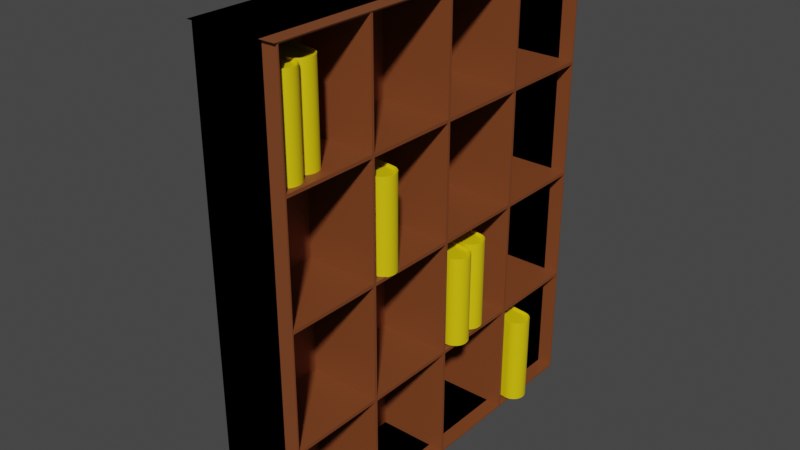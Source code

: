 # Source: shelf.blend  (saved by Blender 2.90.8; exported with 4.5.12 LTS)
import bpy
from mathutils import Matrix  # noqa: F401  (used for matrix-valued properties, if any)

bpy.ops.wm.read_factory_settings(use_empty=True)
scene = bpy.context.scene
scene.name = 'Scene'

# ---- collections
col_collection = bpy.data.collections.new('Collection'); scene.collection.children.link(col_collection)

# ---- materials (node trees are filled in below, after node groups)
mat_material_001 = bpy.data.materials.new('Material.001')
mat_material_001.use_transparent_shadow = False
mat_material_003 = bpy.data.materials.new('Material.003')
mat_material_003.use_transparent_shadow = False
mat_material_002 = bpy.data.materials.new('Material.002')
mat_material_002.use_transparent_shadow = False

# ---- material node trees
mat_material_001.use_nodes = True; mat_material_001.node_tree.nodes.clear()
_N = mat_material_001.node_tree.nodes; _L = mat_material_001.node_tree.links
n0 = _N.new('ShaderNodeBsdfPrincipled'); n0.name = 'Principled BSDF'; n0.location = (10, 300)
n0.distribution = 'GGX'
n0.subsurface_method = 'BURLEY'
n0.inputs[0].default_value = (0.2079, 0.05828, 0.01714, 1.0)
n0.inputs[3].default_value = 1.45
n0.inputs[27].default_value = (0.0, 0.0, 0.0, 1.0)
n0.inputs[28].default_value = 1.0
n1 = _N.new('ShaderNodeOutputMaterial'); n1.name = 'Material Output'; n1.location = (300, 300)
_L.new(n0.outputs[0], n1.inputs[0])
n1.is_active_output = True
mat_material_003.use_nodes = True; mat_material_003.node_tree.nodes.clear()
_N = mat_material_003.node_tree.nodes; _L = mat_material_003.node_tree.links
n0 = _N.new('ShaderNodeBsdfPrincipled'); n0.name = 'Principled BSDF'; n0.location = (10, 300)
n0.distribution = 'GGX'
n0.subsurface_method = 'BURLEY'
n0.inputs[0].default_value = (0.8, 0.5927, 0.0, 1.0)
n0.inputs[3].default_value = 1.45
n0.inputs[27].default_value = (0.0, 0.0, 0.0, 1.0)
n0.inputs[28].default_value = 1.0
n1 = _N.new('ShaderNodeOutputMaterial'); n1.name = 'Material Output'; n1.location = (300, 300)
_L.new(n0.outputs[0], n1.inputs[0])
n1.is_active_output = True
mat_material_002.use_nodes = True; mat_material_002.node_tree.nodes.clear()
_N = mat_material_002.node_tree.nodes; _L = mat_material_002.node_tree.links
n0 = _N.new('ShaderNodeBsdfPrincipled'); n0.name = 'Principled BSDF'; n0.location = (10, 300)
n0.distribution = 'GGX'
n0.subsurface_method = 'BURLEY'
n0.inputs[0].default_value = (0.788, 0.8, 0.7761, 1.0)
n0.inputs[3].default_value = 1.45
n0.inputs[27].default_value = (0.0, 0.0, 0.0, 1.0)
n0.inputs[28].default_value = 1.0
n1 = _N.new('ShaderNodeOutputMaterial'); n1.name = 'Material Output'; n1.location = (300, 300)
_L.new(n0.outputs[0], n1.inputs[0])
n1.is_active_output = True

# ---- world
world_world = bpy.data.worlds.new('World'); scene.world = world_world
world_world.use_nodes = True; world_world.node_tree.nodes.clear()
_N = world_world.node_tree.nodes; _L = world_world.node_tree.links
n0 = _N.new('ShaderNodeOutputWorld'); n0.name = 'World Output'; n0.location = (300, 300)
n1 = _N.new('ShaderNodeBackground'); n1.name = 'Background'; n1.location = (10, 300)
n1.inputs[0].default_value = (0.05088, 0.05088, 0.05088, 1.0)
_L.new(n1.outputs[0], n0.inputs[0])
n0.is_active_output = True
world_world.color = (0.05088, 0.05088, 0.05088)
world_world.use_sun_shadow = False
world_world.sun_shadow_jitter_overblur = 0.0

# ---- meshes
me_cube_001 = bpy.data.meshes.new('Cube.001')
me_cube_001.from_pydata([(10.52, -3.444e-11, -1.0), (10.52, -0.007297, -0.9927), (10.52, 0.9927, -0.007297), (10.52, 0.9927, 0.007297), (10.52, 1.0, -1.352e-18), (10.52, 0.9927, 0.9927), (10.66, 1.019, 1.0), (10.52, 1.0, 0.9927), (10.52, 1.0, -0.9927), (10.52, 0.9927, -1.0), (10.52, 0.9927, -0.9927), (10.66, -1.019, 1.0), (10.52, -0.9927, 0.9927), (10.52, -1.0, 0.9927), (10.52, -1.0, -0.9927), (10.52, -0.9927, -0.9927), (10.52, -0.9927, -1.0), (8.532, 1.0, 0.9927), (8.621, 1.019, 1.0), (8.525, 0.9927, 0.9927), (8.525, 0.9927, -0.9927), (8.532, 0.9927, -1.0), (8.532, 1.0, -0.9927), (8.621, -1.019, 1.0), (8.532, -1.0, 0.9927), (8.525, -0.9927, 0.9927), (8.532, -1.0, -0.9927), (8.532, -0.9927, -1.0), (8.525, -0.9927, -0.9927), (-0.9927, -0.9927, -1.0), (-0.9927, -1.0, -0.9927), (-1.0, -0.9927, -0.9927), (-0.9927, -1.0, 0.9927), (-1.158, -1.019, 1.0), (-1.0, -0.9927, 0.9927), (-0.9927, 0.9927, -1.0), (-1.0, 0.9927, -0.9927), (-0.9927, 1.0, -0.9927), (-1.158, 1.019, 1.0), (-0.9927, 1.0, 0.9927), (-1.0, 0.9927, 0.9927), (1.0, -0.9927, -0.9927), (0.9927, -1.0, -0.9927), (0.9927, -0.9927, -1.0), (1.0, -0.9927, 0.9927), (0.8808, -1.019, 1.0), (0.9927, -1.0, 0.9927), (0.9927, 0.9927, -1.0), (0.9927, 1.0, -0.9927), (1.0, 0.9927, -0.9927), (0.8808, 1.019, 1.0), (1.0, 0.9927, 0.9927), (0.9927, 1.0, 0.9927), (1.0, 0.9927, 0.007297), (1.0, 0.9927, -0.007297), (0.9927, 1.0, 0.0), (0.9927, 0.0, -1.0), (1.0, 0.007297, -0.9927), (1.0, -0.007297, -0.9927), (1.0, 0.007297, 0.9927), (0.8808, 0.0, 1.0), (1.0, -0.007297, 0.9927), (0.9927, -1.0, 0.0), (1.0, -0.9927, -0.007297), (1.0, -0.9927, 0.007297), (1.0, 0.007297, -0.007297), (1.0, 0.007297, 0.007297), (1.0, -0.007297, 0.007297), (1.0, -0.007297, -0.007297), (1.0, 0.9927, -0.5073), (0.9927, 1.0, -0.5), (1.0, 0.9927, -0.4927), (1.0, 0.5073, -0.9927), (1.0, 0.4927, -0.9927), (0.9927, 0.5, -1.0), (1.0, -0.5073, 0.9927), (1.0, -0.4927, 0.9927), (0.8808, -0.5133, 1.0), (1.0, -0.9927, -0.5073), (1.0, -0.9927, -0.4927), (0.9927, -1.0, -0.5), (1.0, 0.9927, 0.4927), (0.9927, 1.0, 0.5), (1.0, 0.9927, 0.5073), (1.0, -0.4927, -0.9927), (1.0, -0.5073, -0.9927), (0.9927, -0.5, -1.0), (1.0, 0.4927, 0.9927), (1.0, 0.5073, 0.9927), (0.8808, 0.5133, 1.0), (1.0, -0.9927, 0.4927), (1.0, -0.9927, 0.5073), (0.9927, -1.0, 0.5), (1.0, -0.5073, 0.007297), (1.0, -0.5073, -0.007297), (1.0, -0.4927, -0.007297), (1.0, -0.4927, 0.007297), (1.0, 0.4927, -0.007297), (1.0, 0.5073, -0.007297), (1.0, 0.5073, 0.007297), (1.0, 0.4927, 0.007297), (1.0, -0.007297, -0.5073), (1.0, 0.007297, -0.5073), (1.0, 0.007297, -0.4927), (1.0, -0.007297, -0.4927), (1.0, -0.007297, 0.4927), (1.0, 0.007297, 0.4927), (1.0, 0.007297, 0.5073), (1.0, -0.007297, 0.5073), (1.0, 0.4927, 0.5073), (1.0, 0.4927, 0.4927), (1.0, 0.5073, 0.4927), (1.0, 0.5073, 0.5073), (1.0, 0.4927, -0.4927), (1.0, 0.4927, -0.5073), (1.0, 0.5073, -0.5073), (1.0, 0.5073, -0.4927), (1.0, -0.5073, -0.4927), (1.0, -0.5073, -0.5073), (1.0, -0.4927, -0.5073), (1.0, -0.4927, -0.4927), (1.0, -0.5073, 0.5073), (1.0, -0.5073, 0.4927), (1.0, -0.4927, 0.4927), (1.0, -0.4927, 0.5073), (10.52, 0.007297, -0.9927), (10.52, -0.007297, 0.9927), (10.52, 0.007297, 0.9927), (10.66, -3.536e-11, 1.0), (10.52, -0.9927, 0.007297), (10.52, -1.0, -1.352e-18), (10.52, -0.9927, -0.007297), (10.52, -0.007297, -0.007297), (10.52, 0.007297, -0.007297), (10.52, 0.007297, 0.007297), (10.52, -0.007297, 0.007297), (10.52, 0.9927, -0.4927), (10.52, 0.9927, -0.5073), (10.52, 1.0, -0.5), (10.52, 0.5, -1.0), (10.52, 0.5073, -0.9927), (10.52, 0.4927, -0.9927), (10.66, -0.5133, 1.0), (10.52, -0.5073, 0.9927), (10.52, -0.4927, 0.9927), (10.52, -1.0, -0.5), (10.52, -0.9927, -0.5073), (10.52, -0.9927, -0.4927), (10.52, 0.9927, 0.5073), (10.52, 0.9927, 0.4927), (10.52, 1.0, 0.5), (10.52, -0.5, -1.0), (10.52, -0.4927, -0.9927), (10.52, -0.5073, -0.9927), (10.66, 0.5133, 1.0), (10.52, 0.4927, 0.9927), (10.52, 0.5073, 0.9927), (10.52, -1.0, 0.5), (10.52, -0.9927, 0.4927), (10.52, -0.9927, 0.5073), (10.52, -0.4927, 0.007297), (10.52, -0.5073, 0.007297), (10.52, -0.5073, -0.007297), (10.52, -0.4927, -0.007297), (10.52, 0.4927, 0.007297), (10.52, 0.4927, -0.007297), (10.52, 0.5073, -0.007297), (10.52, 0.5073, 0.007297), (10.52, -0.007297, -0.4927), (10.52, -0.007297, -0.5073), (10.52, 0.007297, -0.5073), (10.52, 0.007297, -0.4927), (10.52, -0.007297, 0.5073), (10.52, -0.007297, 0.4927), (10.52, 0.007297, 0.4927), (10.52, 0.007297, 0.5073), (10.52, 0.5073, 0.5073), (10.52, 0.4927, 0.5073), (10.52, 0.4927, 0.4927), (10.52, 0.5073, 0.4927), (10.52, 0.5073, -0.4927), (10.52, 0.4927, -0.4927), (10.52, 0.4927, -0.5073), (10.52, 0.5073, -0.5073), (10.52, -0.4927, -0.4927), (10.52, -0.5073, -0.4927), (10.52, -0.5073, -0.5073), (10.52, -0.4927, -0.5073), (10.52, -0.4927, 0.5073), (10.52, -0.5073, 0.5073), (10.52, -0.5073, 0.4927), (10.52, -0.4927, 0.4927)], [], [(42, 80, 62, 92, 46, 32, 30), (85, 118, 78, 41), (49, 69, 115, 72), (50, 38, 33, 45, 77, 60, 89), (31, 34, 40, 36), (37, 39, 52, 82, 55, 70, 48), (100, 110, 106, 66), (27, 26, 28), (108, 61, 76, 124), (67, 105, 123, 96), (71, 54, 98, 116), (53, 81, 111, 99), (109, 87, 59, 107), (83, 51, 88, 112), (58, 101, 119, 84), (121, 75, 44, 91), (73, 114, 102, 57), (113, 97, 65, 103), (117, 94, 63, 79), (104, 68, 95, 120), (93, 122, 90, 64), (66, 106, 174, 134), (106, 110, 178, 174), (123, 105, 173, 191), (69, 49, 10, 137), (105, 67, 135, 173), (109, 107, 175, 177), (108, 124, 188, 172), (52, 39, 17, 7), (57, 102, 170, 125), (107, 59, 127, 175), (90, 122, 190, 158), (38, 50, 6, 18), (101, 58, 1, 169), (61, 108, 172, 126), (121, 91, 159, 189), (37, 48, 8, 22), (65, 97, 165, 133), (103, 65, 133, 171), (120, 95, 163, 184), (47, 35, 21, 9), (100, 66, 134, 164), (68, 104, 168, 132), (94, 117, 185, 162), (36, 40, 19, 20), (63, 94, 162, 131), (98, 54, 2, 166), (84, 119, 187, 152), (39, 37, 22, 17), (93, 64, 129, 161), (53, 99, 167, 3), (118, 85, 153, 186), (40, 34, 25, 19), (64, 90, 158, 129), (95, 68, 132, 163), (119, 101, 169, 187), (33, 38, 18, 23), (92, 62, 130, 157), (67, 96, 160, 135), (104, 120, 184, 168), (34, 31, 28, 25), (59, 87, 155, 127), (91, 44, 12, 159), (78, 118, 186, 146), (30, 32, 24, 26), (89, 60, 128, 154), (46, 92, 157, 13), (117, 79, 147, 185), (31, 36, 20, 28), (58, 84, 152, 1), (88, 51, 5, 156), (116, 98, 166, 180), (35, 29, 27, 21), (86, 56, 0, 151), (50, 89, 154, 6), (97, 113, 181, 165), (55, 82, 150, 4), (85, 41, 15, 153), (72, 115, 183, 140), (81, 53, 3, 149), (43, 86, 151, 16), (114, 73, 141, 182), (32, 46, 13, 24), (82, 52, 7, 150), (115, 69, 137, 183), (45, 33, 23, 11), (51, 83, 148, 5), (71, 116, 180, 136), (42, 30, 26, 14), (79, 63, 131, 147), (102, 114, 182, 170), (29, 43, 16, 27), (62, 80, 145, 130), (113, 103, 171, 181), (41, 78, 146, 15), (76, 61, 126, 144), (112, 88, 156, 176), (80, 42, 14, 145), (35, 47, 74, 56, 86, 43, 29), (24, 23, 25), (21, 20, 22), (18, 17, 19), (15, 14, 16), (12, 11, 13), (9, 8, 10), (6, 5, 7), (3, 2, 4), (0, 125, 1), (127, 128, 126), (130, 131, 129), (133, 134, 135, 132), (137, 138, 136), (140, 141, 139), (143, 144, 142), (146, 147, 145), (149, 150, 148), (152, 153, 151), (155, 156, 154), (158, 159, 157), (161, 162, 163, 160), (165, 166, 167, 164), (169, 170, 171, 168), (173, 174, 175, 172), (177, 178, 179, 176), (181, 182, 183, 180), (185, 186, 187, 184), (189, 190, 191, 188), (21, 27, 28, 20), (26, 24, 25, 28), (23, 18, 19, 25), (17, 22, 20, 19), (9, 21, 22, 8), (18, 6, 7, 17), (137, 10, 8, 138), (139, 9, 10, 140), (142, 11, 12, 143), (145, 14, 15, 146), (27, 16, 14, 26), (11, 23, 24, 13), (149, 3, 4, 150), (151, 0, 1, 152), (154, 128, 127, 155), (157, 130, 129, 158), (161, 129, 131, 162), (164, 134, 133, 165), (169, 1, 125, 170), (173, 135, 134, 174), (2, 136, 138, 4), (0, 139, 141, 125), (128, 142, 144, 126), (130, 145, 147, 131), (5, 148, 150, 7), (16, 151, 153, 15), (6, 154, 156, 5), (13, 157, 159, 12), (135, 160, 163, 132), (3, 167, 166, 2), (132, 168, 171, 133), (126, 172, 175, 127), (177, 175, 174, 178), (148, 176, 179, 149), (178, 164, 167, 179), (155, 177, 176, 156), (181, 171, 170, 182), (136, 180, 183, 137), (182, 141, 140, 183), (165, 181, 180, 166), (185, 147, 146, 186), (168, 184, 187, 169), (186, 153, 152, 187), (162, 185, 184, 163), (189, 159, 158, 190), (172, 188, 191, 173), (190, 161, 160, 191), (143, 189, 188, 144), (48, 70, 138, 8), (122, 93, 161, 190), (83, 112, 176, 148), (54, 71, 136, 2), (74, 47, 9, 139), (96, 123, 191, 160), (111, 81, 149, 179), (70, 55, 4, 138), (49, 72, 140, 10), (75, 121, 189, 143), (110, 100, 164, 178), (56, 74, 139, 0), (77, 45, 11, 142), (124, 76, 144, 188), (99, 111, 179, 167), (73, 57, 125, 141), (44, 75, 143, 12), (87, 109, 177, 155), (60, 77, 142, 128)])
_uv = me_cube_001.uv_layers.new(name='UVMap')
_uv.uv.foreach_set('vector', [0.3759, 0.7509, 0.4375, 0.7509, 0.5, 0.7509, 0.5625, 0.7509, 0.6241, 0.7509, 0.6241, 0.9991, 0.3759, 0.9991, 0.3759, 0.6884, 0.4366, 0.6884, 0.4366, 0.7491, 0.3759, 0.7491, 0.3759, 0.5009, 0.4366, 0.5009, 0.4366, 0.5616, 0.3759, 0.5616, 0.6259, 0.5009, 0.8741, 0.5009, 0.8741, 0.7491, 0.6259, 0.7491, 0.6259, 0.6875, 0.6259, 0.625, 0.6259, 0.5625, 0.3759, 0.0009122, 0.6241, 0.0009122, 0.6241, 0.2491, 0.3759, 0.2491, 0.3759, 0.2509, 0.6241, 0.2509, 0.6241, 0.4991, 0.5625, 0.4991, 0.5, 0.4991, 0.4375, 0.4991, 0.3759, 0.4991, 0.5009, 0.5634, 0.5616, 0.5634, 0.5616, 0.6241, 0.5009, 0.6241, 0.1259, 0.7491, 0.1259, 0.75, 0.125, 0.7491, 0.5634, 0.6259, 0.6241, 0.6259, 0.6241, 0.6866, 0.5634, 0.6866, 0.5009, 0.6259, 0.5616, 0.6259, 0.5616, 0.6866, 0.5009, 0.6866, 0.4384, 0.5009, 0.4991, 0.5009, 0.4991, 0.5616, 0.4384, 0.5616, 0.5009, 0.5009, 0.5616, 0.5009, 0.5616, 0.5616, 0.5009, 0.5616, 0.5634, 0.5634, 0.6241, 0.5634, 0.6241, 0.6241, 0.5634, 0.6241, 0.5634, 0.5009, 0.6241, 0.5009, 0.6241, 0.5616, 0.5634, 0.5616, 0.3759, 0.6259, 0.4366, 0.6259, 0.4366, 0.6866, 0.3759, 0.6866, 0.5634, 0.6884, 0.6241, 0.6884, 0.6241, 0.7491, 0.5634, 0.7491, 0.3759, 0.5634, 0.4366, 0.5634, 0.4366, 0.6241, 0.3759, 0.6241, 0.4384, 0.5634, 0.4991, 0.5634, 0.4991, 0.6241, 0.4384, 0.6241, 0.4384, 0.6884, 0.4991, 0.6884, 0.4991, 0.7491, 0.4384, 0.7491, 0.4384, 0.6259, 0.4991, 0.6259, 0.4991, 0.6866, 0.4384, 0.6866, 0.5009, 0.6884, 0.5616, 0.6884, 0.5616, 0.7491, 0.5009, 0.7491, 0.5009, 0.6241, 0.5616, 0.6241, 0.5616, 0.6241, 0.5009, 0.6241, 0.5616, 0.6241, 0.5616, 0.5634, 0.5616, 0.5634, 0.5616, 0.6241, 0.5616, 0.6866, 0.5616, 0.6259, 0.5616, 0.6259, 0.5616, 0.6866, 0.4366, 0.5009, 0.3759, 0.5009, 0.3759, 0.5009, 0.4366, 0.5009, 0.5616, 0.6259, 0.5009, 0.6259, 0.5009, 0.6259, 0.5616, 0.6259, 0.5634, 0.5634, 0.5634, 0.6241, 0.5634, 0.6241, 0.5634, 0.5634, 0.5634, 0.6259, 0.5634, 0.6866, 0.5634, 0.6866, 0.5634, 0.6259, 0.6241, 0.4991, 0.6241, 0.2509, 0.6241, 0.2509, 0.6241, 0.4991, 0.3759, 0.6241, 0.4366, 0.6241, 0.4366, 0.6241, 0.3759, 0.6241, 0.5634, 0.6241, 0.6241, 0.6241, 0.6241, 0.6241, 0.5634, 0.6241, 0.5616, 0.7491, 0.5616, 0.6884, 0.5616, 0.6884, 0.5616, 0.7491, 0.8741, 0.5009, 0.6259, 0.5009, 0.6259, 0.5009, 0.8741, 0.5009, 0.4366, 0.6259, 0.3759, 0.6259, 0.3759, 0.6259, 0.4366, 0.6259, 0.6241, 0.6259, 0.5634, 0.6259, 0.5634, 0.6259, 0.6241, 0.6259, 0.5634, 0.6884, 0.5634, 0.7491, 0.5634, 0.7491, 0.5634, 0.6884, 0.3759, 0.2509, 0.3759, 0.4991, 0.3759, 0.4991, 0.3759, 0.2509, 0.4991, 0.6241, 0.4991, 0.5634, 0.4991, 0.5634, 0.4991, 0.6241, 0.4384, 0.6241, 0.4991, 0.6241, 0.4991, 0.6241, 0.4384, 0.6241, 0.4384, 0.6866, 0.4991, 0.6866, 0.4991, 0.6866, 0.4384, 0.6866, 0.3741, 0.5009, 0.1259, 0.5009, 0.1259, 0.5009, 0.3741, 0.5009, 0.5009, 0.5634, 0.5009, 0.6241, 0.5009, 0.6241, 0.5009, 0.5634, 0.4991, 0.6259, 0.4384, 0.6259, 0.4384, 0.6259, 0.4991, 0.6259, 0.4991, 0.6884, 0.4384, 0.6884, 0.4384, 0.6884, 0.4991, 0.6884, 0.3759, 0.2491, 0.6241, 0.2491, 0.6241, 0.2491, 0.3759, 0.2491, 0.4991, 0.7491, 0.4991, 0.6884, 0.4991, 0.6884, 0.4991, 0.7491, 0.4991, 0.5616, 0.4991, 0.5009, 0.4991, 0.5009, 0.4991, 0.5616, 0.3759, 0.6866, 0.4366, 0.6866, 0.4366, 0.6866, 0.3759, 0.6866, 0.6241, 0.2509, 0.3759, 0.2509, 0.3759, 0.2509, 0.6241, 0.2509, 0.5009, 0.6884, 0.5009, 0.7491, 0.5009, 0.7491, 0.5009, 0.6884, 0.5009, 0.5009, 0.5009, 0.5616, 0.5009, 0.5616, 0.5009, 0.5009, 0.4366, 0.6884, 0.3759, 0.6884, 0.3759, 0.6884, 0.4366, 0.6884, 0.6241, 0.2491, 0.6241, 0.0009122, 0.6241, 0.0009122, 0.6241, 0.2491, 0.5009, 0.7491, 0.5616, 0.7491, 0.5616, 0.7491, 0.5009, 0.7491, 0.4991, 0.6866, 0.4991, 0.6259, 0.4991, 0.6259, 0.4991, 0.6866, 0.4366, 0.6866, 0.4366, 0.6259, 0.4366, 0.6259, 0.4366, 0.6866, 0.8741, 0.7491, 0.8741, 0.5009, 0.8741, 0.5009, 0.8741, 0.7491, 0.5625, 0.7509, 0.5, 0.7509, 0.5, 0.7509, 0.5625, 0.7509, 0.5009, 0.6259, 0.5009, 0.6866, 0.5009, 0.6866, 0.5009, 0.6259, 0.4384, 0.6259, 0.4384, 0.6866, 0.4384, 0.6866, 0.4384, 0.6259, 0.6241, 0.0009122, 0.3759, 0.0009122, 0.3759, 0.0009122, 0.6241, 0.0009122, 0.6241, 0.6241, 0.6241, 0.5634, 0.6241, 0.5634, 0.6241, 0.6241, 0.5634, 0.7491, 0.6241, 0.7491, 0.6241, 0.7491, 0.5634, 0.7491, 0.4366, 0.7491, 0.4366, 0.6884, 0.4366, 0.6884, 0.4366, 0.7491, 0.3759, 0.9991, 0.6241, 0.9991, 0.6241, 0.9991, 0.3759, 0.9991, 0.6259, 0.5625, 0.6259, 0.625, 0.6259, 0.625, 0.6259, 0.5625, 0.6241, 0.7509, 0.5625, 0.7509, 0.5625, 0.7509, 0.6241, 0.7509, 0.4384, 0.6884, 0.4384, 0.7491, 0.4384, 0.7491, 0.4384, 0.6884, 0.3759, 0.0009122, 0.3759, 0.2491, 0.3759, 0.2491, 0.3759, 0.0009122, 0.3759, 0.6259, 0.3759, 0.6866, 0.3759, 0.6866, 0.3759, 0.6259, 0.6241, 0.5616, 0.6241, 0.5009, 0.6241, 0.5009, 0.6241, 0.5616, 0.4384, 0.5616, 0.4991, 0.5616, 0.4991, 0.5616, 0.4384, 0.5616, 0.1259, 0.5009, 0.1259, 0.7491, 0.1259, 0.7491, 0.1259, 0.5009, 0.3741, 0.6875, 0.3741, 0.625, 0.3741, 0.625, 0.3741, 0.6875, 0.6259, 0.5009, 0.6259, 0.5625, 0.6259, 0.5625, 0.6259, 0.5009, 0.4991, 0.5634, 0.4384, 0.5634, 0.4384, 0.5634, 0.4991, 0.5634, 0.5, 0.4991, 0.5625, 0.4991, 0.5625, 0.4991, 0.5, 0.4991, 0.3759, 0.6884, 0.3759, 0.7491, 0.3759, 0.7491, 0.3759, 0.6884, 0.3759, 0.5616, 0.4366, 0.5616, 0.4366, 0.5616, 0.3759, 0.5616, 0.5616, 0.5009, 0.5009, 0.5009, 0.5009, 0.5009, 0.5616, 0.5009, 0.3741, 0.7491, 0.3741, 0.6875, 0.3741, 0.6875, 0.3741, 0.7491, 0.4366, 0.5634, 0.3759, 0.5634, 0.3759, 0.5634, 0.4366, 0.5634, 0.6241, 0.9991, 0.6241, 0.7509, 0.6241, 0.7509, 0.6241, 0.9991, 0.5625, 0.4991, 0.6241, 0.4991, 0.6241, 0.4991, 0.5625, 0.4991, 0.4366, 0.5616, 0.4366, 0.5009, 0.4366, 0.5009, 0.4366, 0.5616, 0.6259, 0.7491, 0.8741, 0.7491, 0.8741, 0.7491, 0.6259, 0.7491, 0.6241, 0.5009, 0.5634, 0.5009, 0.5634, 0.5009, 0.6241, 0.5009, 0.4384, 0.5009, 0.4384, 0.5616, 0.4384, 0.5616, 0.4384, 0.5009, 0.3759, 0.7509, 0.3759, 0.9991, 0.3759, 0.9991, 0.3759, 0.7509, 0.4384, 0.7491, 0.4991, 0.7491, 0.4991, 0.7491, 0.4384, 0.7491, 0.4366, 0.6241, 0.4366, 0.5634, 0.4366, 0.5634, 0.4366, 0.6241, 0.1259, 0.7491, 0.3741, 0.7491, 0.3741, 0.7491, 0.1259, 0.7491, 0.5, 0.7509, 0.4375, 0.7509, 0.4375, 0.7509, 0.5, 0.7509, 0.4384, 0.5634, 0.4384, 0.6241, 0.4384, 0.6241, 0.4384, 0.5634, 0.3759, 0.7491, 0.4366, 0.7491, 0.4366, 0.7491, 0.3759, 0.7491, 0.6241, 0.6866, 0.6241, 0.6259, 0.6241, 0.6259, 0.6241, 0.6866, 0.5634, 0.5616, 0.6241, 0.5616, 0.6241, 0.5616, 0.5634, 0.5616, 0.4375, 0.7509, 0.3759, 0.7509, 0.3759, 0.7509, 0.4375, 0.7509, 0.1259, 0.5009, 0.3741, 0.5009, 0.3741, 0.5625, 0.3741, 0.625, 0.3741, 0.6875, 0.3741, 0.7491, 0.1259, 0.7491, 0.6241, 0.9991, 0.625, 0.9991, 0.6241, 1.0, 0.1259, 0.5009, 0.125, 0.5009, 0.1259, 0.5, 0.625, 0.2509, 0.625, 0.2509, 0.6241, 0.25, 0.3759, 0.7491, 0.3759, 0.75, 0.375, 0.7491, 0.6241, 0.7491, 0.625, 0.7491, 0.6241, 0.75, 0.3741, 0.5009, 0.3741, 0.5, 0.375, 0.5009, 0.625, 0.5009, 0.625, 0.5009, 0.6241, 0.5, 0.5009, 0.5009, 0.4991, 0.5009, 0.5, 0.4991, 0.3741, 0.625, 0.3759, 0.6241, 0.3759, 0.6259, 0.6241, 0.6241, 0.6259, 0.625, 0.6241, 0.6259, 0.5, 0.7509, 0.4991, 0.7491, 0.5009, 0.7491, 0.4991, 0.6241, 0.5009, 0.6241, 0.5009, 0.6259, 0.4991, 0.6259, 0.4366, 0.5009, 0.4375, 0.4991, 0.4384, 0.5009, 0.3759, 0.5616, 0.3759, 0.5634, 0.3741, 0.5625, 0.6241, 0.6884, 0.6241, 0.6866, 0.6259, 0.6875, 0.4366, 0.7491, 0.4384, 0.7491, 0.4375, 0.7509, 0.5616, 0.5009, 0.5625, 0.4991, 0.5634, 0.5009, 0.3759, 0.6866, 0.3759, 0.6884, 0.3741, 0.6875, 0.6241, 0.5634, 0.6241, 0.5616, 0.6259, 0.5625, 0.5616, 0.7491, 0.5634, 0.7491, 0.5625, 0.7509, 0.5009, 0.6884, 0.4991, 0.6884, 0.4991, 0.6866, 0.5009, 0.6866, 0.4991, 0.5634, 0.4991, 0.5616, 0.5009, 0.5616, 0.5009, 0.5634, 0.4366, 0.6259, 0.4366, 0.6241, 0.4384, 0.6241, 0.4384, 0.6259, 0.5616, 0.6259, 0.5616, 0.6241, 0.5634, 0.6241, 0.5634, 0.6259, 0.5634, 0.5634, 0.5616, 0.5634, 0.5616, 0.5616, 0.5634, 0.5616, 0.4384, 0.5634, 0.4366, 0.5634, 0.4366, 0.5616, 0.4384, 0.5616, 0.4384, 0.6884, 0.4366, 0.6884, 0.4366, 0.6866, 0.4384, 0.6866, 0.5634, 0.6884, 0.5616, 0.6884, 0.5616, 0.6866, 0.5634, 0.6866, 0.1259, 0.5009, 0.1259, 0.7491, 0.125, 0.7491, 0.125, 0.5009, 0.3759, 0.0, 0.6241, 0.0, 0.6241, 0.0009122, 0.3759, 0.0009122, 0.625, 0.0009122, 0.625, 0.2491, 0.6241, 0.2491, 0.6241, 0.0009122, 0.6241, 0.2509, 0.3759, 0.2509, 0.3759, 0.2491, 0.6241, 0.2491, 0.3741, 0.5009, 0.1259, 0.5009, 0.1259, 0.5, 0.3741, 0.5, 0.625, 0.2509, 0.625, 0.4991, 0.6241, 0.4991, 0.6241, 0.2509, 0.4366, 0.5009, 0.3759, 0.5009, 0.3759, 0.4991, 0.4375, 0.4991, 0.3741, 0.5625, 0.3741, 0.5009, 0.3759, 0.5009, 0.3759, 0.5616, 0.6259, 0.6875, 0.6259, 0.7491, 0.6241, 0.7491, 0.6241, 0.6884, 0.4375, 0.7509, 0.3759, 0.7509, 0.3759, 0.7491, 0.4366, 0.7491, 0.1259, 0.7491, 0.3741, 0.7491, 0.3741, 0.75, 0.1259, 0.75, 0.625, 0.7509, 0.625, 0.9991, 0.6241, 0.9991, 0.6241, 0.7509, 0.5616, 0.5009, 0.5009, 0.5009, 0.5, 0.4991, 0.5625, 0.4991, 0.3741, 0.6875, 0.3741, 0.625, 0.3759, 0.6259, 0.3759, 0.6866, 0.6259, 0.5625, 0.6259, 0.625, 0.6241, 0.6241, 0.6241, 0.5634, 0.5625, 0.7509, 0.5, 0.7509, 0.5009, 0.7491, 0.5616, 0.7491, 0.5009, 0.6884, 0.5009, 0.7491, 0.4991, 0.7491, 0.4991, 0.6884, 0.5009, 0.5634, 0.5009, 0.6241, 0.4991, 0.6241, 0.4991, 0.5634, 0.4366, 0.6259, 0.3759, 0.6259, 0.3759, 0.6241, 0.4366, 0.6241, 0.5616, 0.6259, 0.5009, 0.6259, 0.5009, 0.6241, 0.5616, 0.6241, 0.4991, 0.5009, 0.4384, 0.5009, 0.4375, 0.4991, 0.5, 0.4991, 0.3741, 0.625, 0.3741, 0.5625, 0.3759, 0.5634, 0.3759, 0.6241, 0.6259, 0.625, 0.6259, 0.6875, 0.6241, 0.6866, 0.6241, 0.6259, 0.5, 0.7509, 0.4375, 0.7509, 0.4384, 0.7491, 0.4991, 0.7491, 0.6241, 0.5009, 0.5634, 0.5009, 0.5625, 0.4991, 0.6241, 0.4991, 0.3741, 0.7491, 0.3741, 0.6875, 0.3759, 0.6884, 0.3759, 0.7491, 0.6259, 0.5009, 0.6259, 0.5625, 0.6241, 0.5616, 0.6241, 0.5009, 0.6241, 0.7509, 0.5625, 0.7509, 0.5634, 0.7491, 0.6241, 0.7491, 0.5009, 0.6259, 0.5009, 0.6866, 0.4991, 0.6866, 0.4991, 0.6259, 0.5009, 0.5009, 0.5009, 0.5616, 0.4991, 0.5616, 0.4991, 0.5009, 0.4991, 0.6259, 0.4384, 0.6259, 0.4384, 0.6241, 0.4991, 0.6241, 0.6241, 0.6259, 0.5634, 0.6259, 0.5634, 0.6241, 0.6241, 0.6241, 0.5634, 0.5634, 0.5634, 0.6241, 0.5616, 0.6241, 0.5616, 0.5634, 0.5634, 0.5009, 0.5634, 0.5616, 0.5616, 0.5616, 0.5616, 0.5009, 0.5616, 0.5634, 0.5009, 0.5634, 0.5009, 0.5616, 0.5616, 0.5616, 0.6241, 0.5634, 0.5634, 0.5634, 0.5634, 0.5616, 0.6241, 0.5616, 0.4384, 0.5634, 0.4384, 0.6241, 0.4366, 0.6241, 0.4366, 0.5634, 0.4384, 0.5009, 0.4384, 0.5616, 0.4366, 0.5616, 0.4366, 0.5009, 0.4366, 0.5634, 0.3759, 0.5634, 0.3759, 0.5616, 0.4366, 0.5616, 0.4991, 0.5634, 0.4384, 0.5634, 0.4384, 0.5616, 0.4991, 0.5616, 0.4384, 0.6884, 0.4384, 0.7491, 0.4366, 0.7491, 0.4366, 0.6884, 0.4384, 0.6259, 0.4384, 0.6866, 0.4366, 0.6866, 0.4366, 0.6259, 0.4366, 0.6884, 0.3759, 0.6884, 0.3759, 0.6866, 0.4366, 0.6866, 0.4991, 0.6884, 0.4384, 0.6884, 0.4384, 0.6866, 0.4991, 0.6866, 0.5634, 0.6884, 0.5634, 0.7491, 0.5616, 0.7491, 0.5616, 0.6884, 0.5634, 0.6259, 0.5634, 0.6866, 0.5616, 0.6866, 0.5616, 0.6259, 0.5616, 0.6884, 0.5009, 0.6884, 0.5009, 0.6866, 0.5616, 0.6866, 0.6241, 0.6884, 0.5634, 0.6884, 0.5634, 0.6866, 0.6241, 0.6866, 0.3759, 0.4991, 0.4375, 0.4991, 0.4375, 0.4991, 0.3759, 0.4991, 0.5616, 0.6884, 0.5009, 0.6884, 0.5009, 0.6884, 0.5616, 0.6884, 0.5634, 0.5009, 0.5634, 0.5616, 0.5634, 0.5616, 0.5634, 0.5009, 0.4991, 0.5009, 0.4384, 0.5009, 0.4384, 0.5009, 0.4991, 0.5009, 0.3741, 0.5625, 0.3741, 0.5009, 0.3741, 0.5009, 0.3741, 0.5625, 0.5009, 0.6866, 0.5616, 0.6866, 0.5616, 0.6866, 0.5009, 0.6866, 0.5616, 0.5616, 0.5616, 0.5009, 0.5616, 0.5009, 0.5616, 0.5616, 0.4375, 0.4991, 0.5, 0.4991, 0.5, 0.4991, 0.4375, 0.4991, 0.3759, 0.5009, 0.3759, 0.5616, 0.3759, 0.5616, 0.3759, 0.5009, 0.6241, 0.6884, 0.5634, 0.6884, 0.5634, 0.6884, 0.6241, 0.6884, 0.5616, 0.5634, 0.5009, 0.5634, 0.5009, 0.5634, 0.5616, 0.5634, 0.3741, 0.625, 0.3741, 0.5625, 0.3741, 0.5625, 0.3741, 0.625, 0.6259, 0.6875, 0.6259, 0.7491, 0.6259, 0.7491, 0.6259, 0.6875, 0.5634, 0.6866, 0.6241, 0.6866, 0.6241, 0.6866, 0.5634, 0.6866, 0.5009, 0.5616, 0.5616, 0.5616, 0.5616, 0.5616, 0.5009, 0.5616, 0.3759, 0.5634, 0.3759, 0.6241, 0.3759, 0.6241, 0.3759, 0.5634, 0.6241, 0.7491, 0.6241, 0.6884, 0.6241, 0.6884, 0.6241, 0.7491, 0.6241, 0.5634, 0.5634, 0.5634, 0.5634, 0.5634, 0.6241, 0.5634, 0.6259, 0.625, 0.6259, 0.6875, 0.6259, 0.6875, 0.6259, 0.625])
me_cube_001.materials.append(mat_material_001)
me_cube_001.use_remesh_fix_poles = True
me_cube_001.use_remesh_preserve_attributes = False
me_cube_001.use_mirror_vertex_groups = False
me_cube_001.update()
me_cylinder = bpy.data.meshes.new('Cylinder')
me_cylinder.from_pydata([(0.003848, 0.5503, -2.093), (0.003848, 0.5503, 2.093), (3.082, 0.5503, 2.093), (3.082, 0.5503, -2.093), (0.003848, -0.5503, -2.093), (0.003848, -0.5503, 2.093), (-0.1073, -0.5393, -2.093), (-0.1073, -0.5393, 2.093), (-0.2104, -0.508, -2.093), (-0.2104, -0.508, 2.093), (-0.3055, -0.4572, -2.093), (-0.3055, -0.4572, 2.093), (-0.3888, -0.3888, -2.093), (-0.3888, -0.3888, 2.093), (-0.4572, -0.3055, -2.093), (-0.4572, -0.3055, 2.093), (-0.508, -0.2104, -2.093), (-0.508, -0.2104, 2.093), (-0.5393, -0.1073, -2.093), (-0.5393, -0.1073, 2.093), (-0.5499, 5.804e-07, -2.093), (-0.5499, 7.197e-07, 2.093), (-0.5393, 0.1073, -2.093), (-0.5393, 0.1073, 2.093), (-0.508, 0.2104, -2.093), (-0.508, 0.2104, 2.093), (-0.4572, 0.3055, -2.093), (-0.4572, 0.3055, 2.093), (-0.3888, 0.3888, -2.093), (-0.3888, 0.3888, 2.093), (-0.3055, 0.4572, -2.093), (-0.3055, 0.4572, 2.093), (-0.2104, 0.508, -2.093), (-0.2104, 0.508, 2.093), (-0.1073, 0.5393, -2.093), (-0.1073, 0.5393, 2.093), (3.082, -0.5503, -2.093), (3.082, -0.5503, 2.093), (-1.849e-07, -0.6286, -2.229), (3.218, -0.6286, -2.229), (3.218, -0.6286, 2.229), (3.218, 0.6286, -2.229), (3.218, 0.6286, 2.229), (-0.1226, -0.6165, -2.229), (-0.1226, -0.6165, 2.229), (-1.849e-07, -0.6286, 2.229), (-0.2406, -0.5807, -2.229), (-0.2406, -0.5807, 2.229), (-0.3492, -0.5227, -2.229), (-0.3492, -0.5227, 2.229), (-0.4445, -0.4445, -2.229), (-0.4445, -0.4445, 2.229), (-0.5227, -0.3492, -2.229), (-0.5227, -0.3492, 2.229), (-0.5807, -0.2405, -2.229), (-0.5807, -0.2405, 2.229), (-0.6165, -0.1226, -2.229), (-0.6165, -0.1226, 2.229), (-0.6286, 6.567e-07, -2.229), (-0.6286, 7.966e-07, 2.229), (-0.6165, 0.1226, -2.229), (-0.6165, 0.1226, 2.229), (-0.5807, 0.2406, -2.229), (-0.5807, 0.2406, 2.229), (-0.5227, 0.3492, -2.229), (-0.5227, 0.3492, 2.229), (-0.4445, 0.4445, -2.229), (-0.4445, 0.4445, 2.229), (-0.3492, 0.5227, -2.229), (-0.3492, 0.5227, 2.229), (-0.2405, 0.5807, -2.229), (-0.2405, 0.5807, 2.229), (-0.1226, 0.6165, -2.229), (-0.1226, 0.6165, 2.229), (1.989e-08, 0.6286, -2.229), (1.989e-08, 0.6286, 2.229), (3.072, 0.6286, -1.065), (3.072, 0.6286, -0.5604), (0.06047, 0.6286, -1.065), (0.06047, 0.6286, -0.5604), (3.072, 0.6286, -0.473), (3.072, 0.6286, -0.2328), (0.06047, 0.6286, -0.473), (0.06047, 0.6286, -0.2328), (0.06047, 0.6821, -1.065), (0.06047, 0.6821, -0.5604), (3.072, 0.6821, -1.065), (3.072, 0.6821, -0.5604), (0.06047, 0.6821, -0.2328), (0.06047, 0.6821, -0.473), (3.072, 0.6821, -0.473), (3.072, 0.6821, -0.2328)], [], [(45, 38, 39, 40), (38, 45, 44, 43), (43, 44, 47, 46), (46, 47, 49, 48), (48, 49, 51, 50), (50, 51, 53, 52), (52, 53, 55, 54), (54, 55, 57, 56), (56, 57, 59, 58), (58, 59, 61, 60), (60, 61, 63, 62), (62, 63, 65, 64), (64, 65, 67, 66), (66, 67, 69, 68), (68, 69, 71, 70), (70, 71, 73, 72), (72, 73, 75, 74), (74, 75, 42, 41), (37, 36, 3, 2), (7, 5, 37, 2, 1, 35, 33, 31, 29, 27, 25, 23, 21, 19, 17, 15, 13, 11, 9), (36, 4, 6, 8, 10, 12, 14, 16, 18, 20, 22, 24, 26, 28, 30, 32, 34, 0, 3), (4, 36, 39, 38), (36, 37, 40, 39), (2, 3, 41, 42), (6, 4, 38, 43), (5, 7, 44, 45), (8, 6, 43, 46), (7, 9, 47, 44), (10, 8, 46, 48), (9, 11, 49, 47), (12, 10, 48, 50), (11, 13, 51, 49), (14, 12, 50, 52), (13, 15, 53, 51), (16, 14, 52, 54), (15, 17, 55, 53), (18, 16, 54, 56), (17, 19, 57, 55), (20, 18, 56, 58), (19, 21, 59, 57), (22, 20, 58, 60), (21, 23, 61, 59), (24, 22, 60, 62), (23, 25, 63, 61), (26, 24, 62, 64), (25, 27, 65, 63), (28, 26, 64, 66), (27, 29, 67, 65), (30, 28, 66, 68), (29, 31, 69, 67), (32, 30, 68, 70), (31, 33, 71, 69), (34, 32, 70, 72), (33, 35, 73, 71), (0, 34, 72, 74), (35, 1, 75, 73), (37, 5, 45, 40), (1, 2, 42, 75), (3, 0, 74, 41), (78, 76, 77, 79), (82, 80, 81, 83), (84, 85, 87, 86), (89, 88, 91, 90), (80, 82, 89, 90), (81, 80, 90, 91), (76, 78, 84, 86), (77, 76, 86, 87), (83, 81, 91, 88), (82, 83, 88, 89), (79, 77, 87, 85), (78, 79, 85, 84)])
_uv = me_cylinder.uv_layers.new(name='UVMap')
_uv.uv.foreach_set('vector', [0.5, 1.0, 0.5, 0.5, 0.5, 0.5, 0.5, 1.0, 0.5, 0.5, 0.5, 1.0, 0.4688, 1.0, 0.4688, 0.5, 0.4688, 0.5, 0.4688, 1.0, 0.4375, 1.0, 0.4375, 0.5, 0.4375, 0.5, 0.4375, 1.0, 0.4062, 1.0, 0.4062, 0.5, 0.4062, 0.5, 0.4062, 1.0, 0.375, 1.0, 0.375, 0.5, 0.375, 0.5, 0.375, 1.0, 0.3438, 1.0, 0.3438, 0.5, 0.3438, 0.5, 0.3438, 1.0, 0.3125, 1.0, 0.3125, 0.5, 0.3125, 0.5, 0.3125, 1.0, 0.2812, 1.0, 0.2812, 0.5, 0.2812, 0.5, 0.2812, 1.0, 0.25, 1.0, 0.25, 0.5, 0.25, 0.5, 0.25, 1.0, 0.2188, 1.0, 0.2188, 0.5, 0.2188, 0.5, 0.2188, 1.0, 0.1875, 1.0, 0.1875, 0.5, 0.1875, 0.5, 0.1875, 1.0, 0.1562, 1.0, 0.1562, 0.5, 0.1562, 0.5, 0.1562, 1.0, 0.125, 1.0, 0.125, 0.5, 0.125, 0.5, 0.125, 1.0, 0.09375, 1.0, 0.09375, 0.5, 0.09375, 0.5, 0.09375, 1.0, 0.0625, 1.0, 0.0625, 0.5, 0.0625, 0.5, 0.0625, 1.0, 0.03125, 1.0, 0.03125, 0.5, 0.03125, 0.5, 0.03125, 1.0, 0.0, 1.0, 0.0, 0.5, 0.0, 0.5, 0.0, 1.0, 0.0, 1.0, 0.0, 0.5, 0.4688, 1.0, 0.4688, 0.5, 0.03115, 0.5, 0.03115, 1.0, 0.4416, 1.0, 0.4614, 1.0, 0.4688, 1.0, 0.03115, 1.0, 0.03855, 1.0, 0.05843, 1.0, 0.08403, 1.0, 0.1109, 1.0, 0.1383, 1.0, 0.166, 1.0, 0.1939, 1.0, 0.2219, 1.0, 0.25, 1.0, 0.2781, 1.0, 0.3061, 1.0, 0.334, 1.0, 0.3617, 1.0, 0.3891, 1.0, 0.416, 1.0, 0.4688, 0.5, 0.4614, 0.5, 0.4416, 0.5, 0.416, 0.5, 0.3891, 0.5, 0.3617, 0.5, 0.334, 0.5, 0.3061, 0.5, 0.2781, 0.5, 0.25, 0.5, 0.2219, 0.5, 0.1939, 0.5, 0.166, 0.5, 0.1383, 0.5, 0.1109, 0.5, 0.08403, 0.5, 0.05843, 0.5, 0.03855, 0.5, 0.03115, 0.5, 0.4614, 0.5, 0.4688, 0.5, 0.5, 0.5, 0.5, 0.5, 0.4688, 0.5, 0.4688, 1.0, 0.5, 1.0, 0.5, 0.5, 0.03115, 1.0, 0.03115, 0.5, 0.0, 0.5, 0.0, 1.0, 0.4416, 0.5, 0.4614, 0.5, 0.5, 0.5, 0.4688, 0.5, 0.4614, 1.0, 0.4416, 1.0, 0.4688, 1.0, 0.5, 1.0, 0.416, 0.5, 0.4416, 0.5, 0.4688, 0.5, 0.4375, 0.5, 0.4416, 1.0, 0.416, 1.0, 0.4375, 1.0, 0.4688, 1.0, 0.3891, 0.5, 0.416, 0.5, 0.4375, 0.5, 0.4062, 0.5, 0.416, 1.0, 0.3891, 1.0, 0.4062, 1.0, 0.4375, 1.0, 0.3617, 0.5, 0.3891, 0.5, 0.4062, 0.5, 0.375, 0.5, 0.3891, 1.0, 0.3617, 1.0, 0.375, 1.0, 0.4062, 1.0, 0.334, 0.5, 0.3617, 0.5, 0.375, 0.5, 0.3438, 0.5, 0.3617, 1.0, 0.334, 1.0, 0.3438, 1.0, 0.375, 1.0, 0.3061, 0.5, 0.334, 0.5, 0.3438, 0.5, 0.3125, 0.5, 0.334, 1.0, 0.3061, 1.0, 0.3125, 1.0, 0.3438, 1.0, 0.2781, 0.5, 0.3061, 0.5, 0.3125, 0.5, 0.2812, 0.5, 0.3061, 1.0, 0.2781, 1.0, 0.2812, 1.0, 0.3125, 1.0, 0.25, 0.5, 0.2781, 0.5, 0.2812, 0.5, 0.25, 0.5, 0.2781, 1.0, 0.25, 1.0, 0.25, 1.0, 0.2812, 1.0, 0.2219, 0.5, 0.25, 0.5, 0.25, 0.5, 0.2188, 0.5, 0.25, 1.0, 0.2219, 1.0, 0.2188, 1.0, 0.25, 1.0, 0.1939, 0.5, 0.2219, 0.5, 0.2188, 0.5, 0.1875, 0.5, 0.2219, 1.0, 0.1939, 1.0, 0.1875, 1.0, 0.2188, 1.0, 0.166, 0.5, 0.1939, 0.5, 0.1875, 0.5, 0.1562, 0.5, 0.1939, 1.0, 0.166, 1.0, 0.1562, 1.0, 0.1875, 1.0, 0.1383, 0.5, 0.166, 0.5, 0.1562, 0.5, 0.125, 0.5, 0.166, 1.0, 0.1383, 1.0, 0.125, 1.0, 0.1562, 1.0, 0.1109, 0.5, 0.1383, 0.5, 0.125, 0.5, 0.09375, 0.5, 0.1383, 1.0, 0.1109, 1.0, 0.09375, 1.0, 0.125, 1.0, 0.08403, 0.5, 0.1109, 0.5, 0.09375, 0.5, 0.0625, 0.5, 0.1109, 1.0, 0.08403, 1.0, 0.0625, 1.0, 0.09375, 1.0, 0.05843, 0.5, 0.08403, 0.5, 0.0625, 0.5, 0.03125, 0.5, 0.08403, 1.0, 0.05843, 1.0, 0.03125, 1.0, 0.0625, 1.0, 0.03855, 0.5, 0.05843, 0.5, 0.03125, 0.5, 0.0, 0.5, 0.05843, 1.0, 0.03855, 1.0, 0.0, 1.0, 0.03125, 1.0, 0.4688, 1.0, 0.4614, 1.0, 0.5, 1.0, 0.5, 1.0, 0.03855, 1.0, 0.03115, 1.0, 0.0, 1.0, 0.0, 1.0, 0.03115, 0.5, 0.03855, 0.5, 0.0, 0.5, 0.0, 0.5, 0.0, 0.5, 0.0, 0.5, 0.0, 1.0, 0.0, 1.0, 0.0, 0.5, 0.0, 0.5, 0.0, 1.0, 0.0, 1.0, 0.0, 0.5, 0.0, 1.0, 0.0, 1.0, 0.0, 0.5, 0.0, 0.5, 0.0, 1.0, 0.0, 1.0, 0.0, 0.5, 0.0, 0.5, 0.0, 0.5, 0.0, 0.5, 0.0, 0.5, 0.0, 1.0, 0.0, 0.5, 0.0, 0.5, 0.0, 1.0, 0.0, 0.5, 0.0, 0.5, 0.0, 0.5, 0.0, 0.5, 0.0, 1.0, 0.0, 0.5, 0.0, 0.5, 0.0, 1.0, 0.0, 1.0, 0.0, 1.0, 0.0, 1.0, 0.0, 1.0, 0.0, 0.5, 0.0, 1.0, 0.0, 1.0, 0.0, 0.5, 0.0, 1.0, 0.0, 1.0, 0.0, 1.0, 0.0, 1.0, 0.0, 0.5, 0.0, 1.0, 0.0, 1.0, 0.0, 0.5])
me_cylinder.materials.append(mat_material_003)
me_cylinder.materials.append(mat_material_002)
me_cylinder.use_remesh_fix_poles = True
me_cylinder.use_remesh_preserve_attributes = False
me_cylinder.use_mirror_vertex_groups = False
me_cylinder.update()
me_cylinder_001 = bpy.data.meshes.new('Cylinder.001')
me_cylinder_001.from_pydata([(0.003848, 0.5503, -2.093), (0.003848, 0.5503, 2.093), (3.082, 0.5503, 2.093), (3.082, 0.5503, -2.093), (0.003848, -0.5503, -2.093), (0.003848, -0.5503, 2.093), (-0.1073, -0.5393, -2.093), (-0.1073, -0.5393, 2.093), (-0.2104, -0.508, -2.093), (-0.2104, -0.508, 2.093), (-0.3055, -0.4572, -2.093), (-0.3055, -0.4572, 2.093), (-0.3888, -0.3888, -2.093), (-0.3888, -0.3888, 2.093), (-0.4572, -0.3055, -2.093), (-0.4572, -0.3055, 2.093), (-0.508, -0.2104, -2.093), (-0.508, -0.2104, 2.093), (-0.5393, -0.1073, -2.093), (-0.5393, -0.1073, 2.093), (-0.5499, 5.804e-07, -2.093), (-0.5499, 7.197e-07, 2.093), (-0.5393, 0.1073, -2.093), (-0.5393, 0.1073, 2.093), (-0.508, 0.2104, -2.093), (-0.508, 0.2104, 2.093), (-0.4572, 0.3055, -2.093), (-0.4572, 0.3055, 2.093), (-0.3888, 0.3888, -2.093), (-0.3888, 0.3888, 2.093), (-0.3055, 0.4572, -2.093), (-0.3055, 0.4572, 2.093), (-0.2104, 0.508, -2.093), (-0.2104, 0.508, 2.093), (-0.1073, 0.5393, -2.093), (-0.1073, 0.5393, 2.093), (3.082, -0.5503, -2.093), (3.082, -0.5503, 2.093), (-1.849e-07, -0.6286, -2.229), (3.218, -0.6286, -2.229), (3.218, -0.6286, 2.229), (3.218, 0.6286, -2.229), (3.218, 0.6286, 2.229), (-0.1226, -0.6165, -2.229), (-0.1226, -0.6165, 2.229), (-1.849e-07, -0.6286, 2.229), (-0.2406, -0.5807, -2.229), (-0.2406, -0.5807, 2.229), (-0.3492, -0.5227, -2.229), (-0.3492, -0.5227, 2.229), (-0.4445, -0.4445, -2.229), (-0.4445, -0.4445, 2.229), (-0.5227, -0.3492, -2.229), (-0.5227, -0.3492, 2.229), (-0.5807, -0.2405, -2.229), (-0.5807, -0.2405, 2.229), (-0.6165, -0.1226, -2.229), (-0.6165, -0.1226, 2.229), (-0.6286, 6.567e-07, -2.229), (-0.6286, 7.966e-07, 2.229), (-0.6165, 0.1226, -2.229), (-0.6165, 0.1226, 2.229), (-0.5807, 0.2406, -2.229), (-0.5807, 0.2406, 2.229), (-0.5227, 0.3492, -2.229), (-0.5227, 0.3492, 2.229), (-0.4445, 0.4445, -2.229), (-0.4445, 0.4445, 2.229), (-0.3492, 0.5227, -2.229), (-0.3492, 0.5227, 2.229), (-0.2405, 0.5807, -2.229), (-0.2405, 0.5807, 2.229), (-0.1226, 0.6165, -2.229), (-0.1226, 0.6165, 2.229), (1.989e-08, 0.6286, -2.229), (1.989e-08, 0.6286, 2.229), (3.072, 0.6286, -1.065), (3.072, 0.6286, -0.5604), (0.06047, 0.6286, -1.065), (0.06047, 0.6286, -0.5604), (3.072, 0.6286, -0.473), (3.072, 0.6286, -0.2328), (0.06047, 0.6286, -0.473), (0.06047, 0.6286, -0.2328), (0.06047, 0.6821, -1.065), (0.06047, 0.6821, -0.5604), (3.072, 0.6821, -1.065), (3.072, 0.6821, -0.5604), (0.06047, 0.6821, -0.2328), (0.06047, 0.6821, -0.473), (3.072, 0.6821, -0.473), (3.072, 0.6821, -0.2328)], [], [(45, 38, 39, 40), (38, 45, 44, 43), (43, 44, 47, 46), (46, 47, 49, 48), (48, 49, 51, 50), (50, 51, 53, 52), (52, 53, 55, 54), (54, 55, 57, 56), (56, 57, 59, 58), (58, 59, 61, 60), (60, 61, 63, 62), (62, 63, 65, 64), (64, 65, 67, 66), (66, 67, 69, 68), (68, 69, 71, 70), (70, 71, 73, 72), (72, 73, 75, 74), (74, 75, 42, 41), (37, 36, 3, 2), (7, 5, 37, 2, 1, 35, 33, 31, 29, 27, 25, 23, 21, 19, 17, 15, 13, 11, 9), (36, 4, 6, 8, 10, 12, 14, 16, 18, 20, 22, 24, 26, 28, 30, 32, 34, 0, 3), (4, 36, 39, 38), (36, 37, 40, 39), (2, 3, 41, 42), (6, 4, 38, 43), (5, 7, 44, 45), (8, 6, 43, 46), (7, 9, 47, 44), (10, 8, 46, 48), (9, 11, 49, 47), (12, 10, 48, 50), (11, 13, 51, 49), (14, 12, 50, 52), (13, 15, 53, 51), (16, 14, 52, 54), (15, 17, 55, 53), (18, 16, 54, 56), (17, 19, 57, 55), (20, 18, 56, 58), (19, 21, 59, 57), (22, 20, 58, 60), (21, 23, 61, 59), (24, 22, 60, 62), (23, 25, 63, 61), (26, 24, 62, 64), (25, 27, 65, 63), (28, 26, 64, 66), (27, 29, 67, 65), (30, 28, 66, 68), (29, 31, 69, 67), (32, 30, 68, 70), (31, 33, 71, 69), (34, 32, 70, 72), (33, 35, 73, 71), (0, 34, 72, 74), (35, 1, 75, 73), (37, 5, 45, 40), (1, 2, 42, 75), (3, 0, 74, 41), (78, 76, 77, 79), (82, 80, 81, 83), (84, 85, 87, 86), (89, 88, 91, 90), (80, 82, 89, 90), (81, 80, 90, 91), (76, 78, 84, 86), (77, 76, 86, 87), (83, 81, 91, 88), (82, 83, 88, 89), (79, 77, 87, 85), (78, 79, 85, 84)])
_uv = me_cylinder_001.uv_layers.new(name='UVMap')
_uv.uv.foreach_set('vector', [0.5, 1.0, 0.5, 0.5, 0.5, 0.5, 0.5, 1.0, 0.5, 0.5, 0.5, 1.0, 0.4688, 1.0, 0.4688, 0.5, 0.4688, 0.5, 0.4688, 1.0, 0.4375, 1.0, 0.4375, 0.5, 0.4375, 0.5, 0.4375, 1.0, 0.4062, 1.0, 0.4062, 0.5, 0.4062, 0.5, 0.4062, 1.0, 0.375, 1.0, 0.375, 0.5, 0.375, 0.5, 0.375, 1.0, 0.3438, 1.0, 0.3438, 0.5, 0.3438, 0.5, 0.3438, 1.0, 0.3125, 1.0, 0.3125, 0.5, 0.3125, 0.5, 0.3125, 1.0, 0.2812, 1.0, 0.2812, 0.5, 0.2812, 0.5, 0.2812, 1.0, 0.25, 1.0, 0.25, 0.5, 0.25, 0.5, 0.25, 1.0, 0.2188, 1.0, 0.2188, 0.5, 0.2188, 0.5, 0.2188, 1.0, 0.1875, 1.0, 0.1875, 0.5, 0.1875, 0.5, 0.1875, 1.0, 0.1562, 1.0, 0.1562, 0.5, 0.1562, 0.5, 0.1562, 1.0, 0.125, 1.0, 0.125, 0.5, 0.125, 0.5, 0.125, 1.0, 0.09375, 1.0, 0.09375, 0.5, 0.09375, 0.5, 0.09375, 1.0, 0.0625, 1.0, 0.0625, 0.5, 0.0625, 0.5, 0.0625, 1.0, 0.03125, 1.0, 0.03125, 0.5, 0.03125, 0.5, 0.03125, 1.0, 0.0, 1.0, 0.0, 0.5, 0.0, 0.5, 0.0, 1.0, 0.0, 1.0, 0.0, 0.5, 0.4688, 1.0, 0.4688, 0.5, 0.03115, 0.5, 0.03115, 1.0, 0.4416, 1.0, 0.4614, 1.0, 0.4688, 1.0, 0.03115, 1.0, 0.03855, 1.0, 0.05843, 1.0, 0.08403, 1.0, 0.1109, 1.0, 0.1383, 1.0, 0.166, 1.0, 0.1939, 1.0, 0.2219, 1.0, 0.25, 1.0, 0.2781, 1.0, 0.3061, 1.0, 0.334, 1.0, 0.3617, 1.0, 0.3891, 1.0, 0.416, 1.0, 0.4688, 0.5, 0.4614, 0.5, 0.4416, 0.5, 0.416, 0.5, 0.3891, 0.5, 0.3617, 0.5, 0.334, 0.5, 0.3061, 0.5, 0.2781, 0.5, 0.25, 0.5, 0.2219, 0.5, 0.1939, 0.5, 0.166, 0.5, 0.1383, 0.5, 0.1109, 0.5, 0.08403, 0.5, 0.05843, 0.5, 0.03855, 0.5, 0.03115, 0.5, 0.4614, 0.5, 0.4688, 0.5, 0.5, 0.5, 0.5, 0.5, 0.4688, 0.5, 0.4688, 1.0, 0.5, 1.0, 0.5, 0.5, 0.03115, 1.0, 0.03115, 0.5, 0.0, 0.5, 0.0, 1.0, 0.4416, 0.5, 0.4614, 0.5, 0.5, 0.5, 0.4688, 0.5, 0.4614, 1.0, 0.4416, 1.0, 0.4688, 1.0, 0.5, 1.0, 0.416, 0.5, 0.4416, 0.5, 0.4688, 0.5, 0.4375, 0.5, 0.4416, 1.0, 0.416, 1.0, 0.4375, 1.0, 0.4688, 1.0, 0.3891, 0.5, 0.416, 0.5, 0.4375, 0.5, 0.4062, 0.5, 0.416, 1.0, 0.3891, 1.0, 0.4062, 1.0, 0.4375, 1.0, 0.3617, 0.5, 0.3891, 0.5, 0.4062, 0.5, 0.375, 0.5, 0.3891, 1.0, 0.3617, 1.0, 0.375, 1.0, 0.4062, 1.0, 0.334, 0.5, 0.3617, 0.5, 0.375, 0.5, 0.3438, 0.5, 0.3617, 1.0, 0.334, 1.0, 0.3438, 1.0, 0.375, 1.0, 0.3061, 0.5, 0.334, 0.5, 0.3438, 0.5, 0.3125, 0.5, 0.334, 1.0, 0.3061, 1.0, 0.3125, 1.0, 0.3438, 1.0, 0.2781, 0.5, 0.3061, 0.5, 0.3125, 0.5, 0.2812, 0.5, 0.3061, 1.0, 0.2781, 1.0, 0.2812, 1.0, 0.3125, 1.0, 0.25, 0.5, 0.2781, 0.5, 0.2812, 0.5, 0.25, 0.5, 0.2781, 1.0, 0.25, 1.0, 0.25, 1.0, 0.2812, 1.0, 0.2219, 0.5, 0.25, 0.5, 0.25, 0.5, 0.2188, 0.5, 0.25, 1.0, 0.2219, 1.0, 0.2188, 1.0, 0.25, 1.0, 0.1939, 0.5, 0.2219, 0.5, 0.2188, 0.5, 0.1875, 0.5, 0.2219, 1.0, 0.1939, 1.0, 0.1875, 1.0, 0.2188, 1.0, 0.166, 0.5, 0.1939, 0.5, 0.1875, 0.5, 0.1562, 0.5, 0.1939, 1.0, 0.166, 1.0, 0.1562, 1.0, 0.1875, 1.0, 0.1383, 0.5, 0.166, 0.5, 0.1562, 0.5, 0.125, 0.5, 0.166, 1.0, 0.1383, 1.0, 0.125, 1.0, 0.1562, 1.0, 0.1109, 0.5, 0.1383, 0.5, 0.125, 0.5, 0.09375, 0.5, 0.1383, 1.0, 0.1109, 1.0, 0.09375, 1.0, 0.125, 1.0, 0.08403, 0.5, 0.1109, 0.5, 0.09375, 0.5, 0.0625, 0.5, 0.1109, 1.0, 0.08403, 1.0, 0.0625, 1.0, 0.09375, 1.0, 0.05843, 0.5, 0.08403, 0.5, 0.0625, 0.5, 0.03125, 0.5, 0.08403, 1.0, 0.05843, 1.0, 0.03125, 1.0, 0.0625, 1.0, 0.03855, 0.5, 0.05843, 0.5, 0.03125, 0.5, 0.0, 0.5, 0.05843, 1.0, 0.03855, 1.0, 0.0, 1.0, 0.03125, 1.0, 0.4688, 1.0, 0.4614, 1.0, 0.5, 1.0, 0.5, 1.0, 0.03855, 1.0, 0.03115, 1.0, 0.0, 1.0, 0.0, 1.0, 0.03115, 0.5, 0.03855, 0.5, 0.0, 0.5, 0.0, 0.5, 0.0, 0.5, 0.0, 0.5, 0.0, 1.0, 0.0, 1.0, 0.0, 0.5, 0.0, 0.5, 0.0, 1.0, 0.0, 1.0, 0.0, 0.5, 0.0, 1.0, 0.0, 1.0, 0.0, 0.5, 0.0, 0.5, 0.0, 1.0, 0.0, 1.0, 0.0, 0.5, 0.0, 0.5, 0.0, 0.5, 0.0, 0.5, 0.0, 0.5, 0.0, 1.0, 0.0, 0.5, 0.0, 0.5, 0.0, 1.0, 0.0, 0.5, 0.0, 0.5, 0.0, 0.5, 0.0, 0.5, 0.0, 1.0, 0.0, 0.5, 0.0, 0.5, 0.0, 1.0, 0.0, 1.0, 0.0, 1.0, 0.0, 1.0, 0.0, 1.0, 0.0, 0.5, 0.0, 1.0, 0.0, 1.0, 0.0, 0.5, 0.0, 1.0, 0.0, 1.0, 0.0, 1.0, 0.0, 1.0, 0.0, 0.5, 0.0, 1.0, 0.0, 1.0, 0.0, 0.5])
me_cylinder_001.materials.append(mat_material_003)
me_cylinder_001.materials.append(mat_material_002)
me_cylinder_001.use_remesh_fix_poles = True
me_cylinder_001.use_remesh_preserve_attributes = False
me_cylinder_001.use_mirror_vertex_groups = False
me_cylinder_001.update()
me_cylinder_002 = bpy.data.meshes.new('Cylinder.002')
me_cylinder_002.from_pydata([(0.003848, 0.5503, -2.093), (0.003848, 0.5503, 2.093), (3.082, 0.5503, 2.093), (3.082, 0.5503, -2.093), (0.003848, -0.5503, -2.093), (0.003848, -0.5503, 2.093), (-0.1073, -0.5393, -2.093), (-0.1073, -0.5393, 2.093), (-0.2104, -0.508, -2.093), (-0.2104, -0.508, 2.093), (-0.3055, -0.4572, -2.093), (-0.3055, -0.4572, 2.093), (-0.3888, -0.3888, -2.093), (-0.3888, -0.3888, 2.093), (-0.4572, -0.3055, -2.093), (-0.4572, -0.3055, 2.093), (-0.508, -0.2104, -2.093), (-0.508, -0.2104, 2.093), (-0.5393, -0.1073, -2.093), (-0.5393, -0.1073, 2.093), (-0.5499, 5.804e-07, -2.093), (-0.5499, 7.197e-07, 2.093), (-0.5393, 0.1073, -2.093), (-0.5393, 0.1073, 2.093), (-0.508, 0.2104, -2.093), (-0.508, 0.2104, 2.093), (-0.4572, 0.3055, -2.093), (-0.4572, 0.3055, 2.093), (-0.3888, 0.3888, -2.093), (-0.3888, 0.3888, 2.093), (-0.3055, 0.4572, -2.093), (-0.3055, 0.4572, 2.093), (-0.2104, 0.508, -2.093), (-0.2104, 0.508, 2.093), (-0.1073, 0.5393, -2.093), (-0.1073, 0.5393, 2.093), (3.082, -0.5503, -2.093), (3.082, -0.5503, 2.093), (-1.849e-07, -0.6286, -2.229), (3.218, -0.6286, -2.229), (3.218, -0.6286, 2.229), (3.218, 0.6286, -2.229), (3.218, 0.6286, 2.229), (-0.1226, -0.6165, -2.229), (-0.1226, -0.6165, 2.229), (-1.849e-07, -0.6286, 2.229), (-0.2406, -0.5807, -2.229), (-0.2406, -0.5807, 2.229), (-0.3492, -0.5227, -2.229), (-0.3492, -0.5227, 2.229), (-0.4445, -0.4445, -2.229), (-0.4445, -0.4445, 2.229), (-0.5227, -0.3492, -2.229), (-0.5227, -0.3492, 2.229), (-0.5807, -0.2405, -2.229), (-0.5807, -0.2405, 2.229), (-0.6165, -0.1226, -2.229), (-0.6165, -0.1226, 2.229), (-0.6286, 6.567e-07, -2.229), (-0.6286, 7.966e-07, 2.229), (-0.6165, 0.1226, -2.229), (-0.6165, 0.1226, 2.229), (-0.5807, 0.2406, -2.229), (-0.5807, 0.2406, 2.229), (-0.5227, 0.3492, -2.229), (-0.5227, 0.3492, 2.229), (-0.4445, 0.4445, -2.229), (-0.4445, 0.4445, 2.229), (-0.3492, 0.5227, -2.229), (-0.3492, 0.5227, 2.229), (-0.2405, 0.5807, -2.229), (-0.2405, 0.5807, 2.229), (-0.1226, 0.6165, -2.229), (-0.1226, 0.6165, 2.229), (1.989e-08, 0.6286, -2.229), (1.989e-08, 0.6286, 2.229), (3.072, 0.6286, -1.065), (3.072, 0.6286, -0.5604), (0.06047, 0.6286, -1.065), (0.06047, 0.6286, -0.5604), (3.072, 0.6286, -0.473), (3.072, 0.6286, -0.2328), (0.06047, 0.6286, -0.473), (0.06047, 0.6286, -0.2328), (0.06047, 0.6821, -1.065), (0.06047, 0.6821, -0.5604), (3.072, 0.6821, -1.065), (3.072, 0.6821, -0.5604), (0.06047, 0.6821, -0.2328), (0.06047, 0.6821, -0.473), (3.072, 0.6821, -0.473), (3.072, 0.6821, -0.2328)], [], [(45, 38, 39, 40), (38, 45, 44, 43), (43, 44, 47, 46), (46, 47, 49, 48), (48, 49, 51, 50), (50, 51, 53, 52), (52, 53, 55, 54), (54, 55, 57, 56), (56, 57, 59, 58), (58, 59, 61, 60), (60, 61, 63, 62), (62, 63, 65, 64), (64, 65, 67, 66), (66, 67, 69, 68), (68, 69, 71, 70), (70, 71, 73, 72), (72, 73, 75, 74), (74, 75, 42, 41), (37, 36, 3, 2), (7, 5, 37, 2, 1, 35, 33, 31, 29, 27, 25, 23, 21, 19, 17, 15, 13, 11, 9), (36, 4, 6, 8, 10, 12, 14, 16, 18, 20, 22, 24, 26, 28, 30, 32, 34, 0, 3), (4, 36, 39, 38), (36, 37, 40, 39), (2, 3, 41, 42), (6, 4, 38, 43), (5, 7, 44, 45), (8, 6, 43, 46), (7, 9, 47, 44), (10, 8, 46, 48), (9, 11, 49, 47), (12, 10, 48, 50), (11, 13, 51, 49), (14, 12, 50, 52), (13, 15, 53, 51), (16, 14, 52, 54), (15, 17, 55, 53), (18, 16, 54, 56), (17, 19, 57, 55), (20, 18, 56, 58), (19, 21, 59, 57), (22, 20, 58, 60), (21, 23, 61, 59), (24, 22, 60, 62), (23, 25, 63, 61), (26, 24, 62, 64), (25, 27, 65, 63), (28, 26, 64, 66), (27, 29, 67, 65), (30, 28, 66, 68), (29, 31, 69, 67), (32, 30, 68, 70), (31, 33, 71, 69), (34, 32, 70, 72), (33, 35, 73, 71), (0, 34, 72, 74), (35, 1, 75, 73), (37, 5, 45, 40), (1, 2, 42, 75), (3, 0, 74, 41), (78, 76, 77, 79), (82, 80, 81, 83), (84, 85, 87, 86), (89, 88, 91, 90), (80, 82, 89, 90), (81, 80, 90, 91), (76, 78, 84, 86), (77, 76, 86, 87), (83, 81, 91, 88), (82, 83, 88, 89), (79, 77, 87, 85), (78, 79, 85, 84)])
_uv = me_cylinder_002.uv_layers.new(name='UVMap')
_uv.uv.foreach_set('vector', [0.5, 1.0, 0.5, 0.5, 0.5, 0.5, 0.5, 1.0, 0.5, 0.5, 0.5, 1.0, 0.4688, 1.0, 0.4688, 0.5, 0.4688, 0.5, 0.4688, 1.0, 0.4375, 1.0, 0.4375, 0.5, 0.4375, 0.5, 0.4375, 1.0, 0.4062, 1.0, 0.4062, 0.5, 0.4062, 0.5, 0.4062, 1.0, 0.375, 1.0, 0.375, 0.5, 0.375, 0.5, 0.375, 1.0, 0.3438, 1.0, 0.3438, 0.5, 0.3438, 0.5, 0.3438, 1.0, 0.3125, 1.0, 0.3125, 0.5, 0.3125, 0.5, 0.3125, 1.0, 0.2812, 1.0, 0.2812, 0.5, 0.2812, 0.5, 0.2812, 1.0, 0.25, 1.0, 0.25, 0.5, 0.25, 0.5, 0.25, 1.0, 0.2188, 1.0, 0.2188, 0.5, 0.2188, 0.5, 0.2188, 1.0, 0.1875, 1.0, 0.1875, 0.5, 0.1875, 0.5, 0.1875, 1.0, 0.1562, 1.0, 0.1562, 0.5, 0.1562, 0.5, 0.1562, 1.0, 0.125, 1.0, 0.125, 0.5, 0.125, 0.5, 0.125, 1.0, 0.09375, 1.0, 0.09375, 0.5, 0.09375, 0.5, 0.09375, 1.0, 0.0625, 1.0, 0.0625, 0.5, 0.0625, 0.5, 0.0625, 1.0, 0.03125, 1.0, 0.03125, 0.5, 0.03125, 0.5, 0.03125, 1.0, 0.0, 1.0, 0.0, 0.5, 0.0, 0.5, 0.0, 1.0, 0.0, 1.0, 0.0, 0.5, 0.4688, 1.0, 0.4688, 0.5, 0.03115, 0.5, 0.03115, 1.0, 0.4416, 1.0, 0.4614, 1.0, 0.4688, 1.0, 0.03115, 1.0, 0.03855, 1.0, 0.05843, 1.0, 0.08403, 1.0, 0.1109, 1.0, 0.1383, 1.0, 0.166, 1.0, 0.1939, 1.0, 0.2219, 1.0, 0.25, 1.0, 0.2781, 1.0, 0.3061, 1.0, 0.334, 1.0, 0.3617, 1.0, 0.3891, 1.0, 0.416, 1.0, 0.4688, 0.5, 0.4614, 0.5, 0.4416, 0.5, 0.416, 0.5, 0.3891, 0.5, 0.3617, 0.5, 0.334, 0.5, 0.3061, 0.5, 0.2781, 0.5, 0.25, 0.5, 0.2219, 0.5, 0.1939, 0.5, 0.166, 0.5, 0.1383, 0.5, 0.1109, 0.5, 0.08403, 0.5, 0.05843, 0.5, 0.03855, 0.5, 0.03115, 0.5, 0.4614, 0.5, 0.4688, 0.5, 0.5, 0.5, 0.5, 0.5, 0.4688, 0.5, 0.4688, 1.0, 0.5, 1.0, 0.5, 0.5, 0.03115, 1.0, 0.03115, 0.5, 0.0, 0.5, 0.0, 1.0, 0.4416, 0.5, 0.4614, 0.5, 0.5, 0.5, 0.4688, 0.5, 0.4614, 1.0, 0.4416, 1.0, 0.4688, 1.0, 0.5, 1.0, 0.416, 0.5, 0.4416, 0.5, 0.4688, 0.5, 0.4375, 0.5, 0.4416, 1.0, 0.416, 1.0, 0.4375, 1.0, 0.4688, 1.0, 0.3891, 0.5, 0.416, 0.5, 0.4375, 0.5, 0.4062, 0.5, 0.416, 1.0, 0.3891, 1.0, 0.4062, 1.0, 0.4375, 1.0, 0.3617, 0.5, 0.3891, 0.5, 0.4062, 0.5, 0.375, 0.5, 0.3891, 1.0, 0.3617, 1.0, 0.375, 1.0, 0.4062, 1.0, 0.334, 0.5, 0.3617, 0.5, 0.375, 0.5, 0.3438, 0.5, 0.3617, 1.0, 0.334, 1.0, 0.3438, 1.0, 0.375, 1.0, 0.3061, 0.5, 0.334, 0.5, 0.3438, 0.5, 0.3125, 0.5, 0.334, 1.0, 0.3061, 1.0, 0.3125, 1.0, 0.3438, 1.0, 0.2781, 0.5, 0.3061, 0.5, 0.3125, 0.5, 0.2812, 0.5, 0.3061, 1.0, 0.2781, 1.0, 0.2812, 1.0, 0.3125, 1.0, 0.25, 0.5, 0.2781, 0.5, 0.2812, 0.5, 0.25, 0.5, 0.2781, 1.0, 0.25, 1.0, 0.25, 1.0, 0.2812, 1.0, 0.2219, 0.5, 0.25, 0.5, 0.25, 0.5, 0.2188, 0.5, 0.25, 1.0, 0.2219, 1.0, 0.2188, 1.0, 0.25, 1.0, 0.1939, 0.5, 0.2219, 0.5, 0.2188, 0.5, 0.1875, 0.5, 0.2219, 1.0, 0.1939, 1.0, 0.1875, 1.0, 0.2188, 1.0, 0.166, 0.5, 0.1939, 0.5, 0.1875, 0.5, 0.1562, 0.5, 0.1939, 1.0, 0.166, 1.0, 0.1562, 1.0, 0.1875, 1.0, 0.1383, 0.5, 0.166, 0.5, 0.1562, 0.5, 0.125, 0.5, 0.166, 1.0, 0.1383, 1.0, 0.125, 1.0, 0.1562, 1.0, 0.1109, 0.5, 0.1383, 0.5, 0.125, 0.5, 0.09375, 0.5, 0.1383, 1.0, 0.1109, 1.0, 0.09375, 1.0, 0.125, 1.0, 0.08403, 0.5, 0.1109, 0.5, 0.09375, 0.5, 0.0625, 0.5, 0.1109, 1.0, 0.08403, 1.0, 0.0625, 1.0, 0.09375, 1.0, 0.05843, 0.5, 0.08403, 0.5, 0.0625, 0.5, 0.03125, 0.5, 0.08403, 1.0, 0.05843, 1.0, 0.03125, 1.0, 0.0625, 1.0, 0.03855, 0.5, 0.05843, 0.5, 0.03125, 0.5, 0.0, 0.5, 0.05843, 1.0, 0.03855, 1.0, 0.0, 1.0, 0.03125, 1.0, 0.4688, 1.0, 0.4614, 1.0, 0.5, 1.0, 0.5, 1.0, 0.03855, 1.0, 0.03115, 1.0, 0.0, 1.0, 0.0, 1.0, 0.03115, 0.5, 0.03855, 0.5, 0.0, 0.5, 0.0, 0.5, 0.0, 0.5, 0.0, 0.5, 0.0, 1.0, 0.0, 1.0, 0.0, 0.5, 0.0, 0.5, 0.0, 1.0, 0.0, 1.0, 0.0, 0.5, 0.0, 1.0, 0.0, 1.0, 0.0, 0.5, 0.0, 0.5, 0.0, 1.0, 0.0, 1.0, 0.0, 0.5, 0.0, 0.5, 0.0, 0.5, 0.0, 0.5, 0.0, 0.5, 0.0, 1.0, 0.0, 0.5, 0.0, 0.5, 0.0, 1.0, 0.0, 0.5, 0.0, 0.5, 0.0, 0.5, 0.0, 0.5, 0.0, 1.0, 0.0, 0.5, 0.0, 0.5, 0.0, 1.0, 0.0, 1.0, 0.0, 1.0, 0.0, 1.0, 0.0, 1.0, 0.0, 0.5, 0.0, 1.0, 0.0, 1.0, 0.0, 0.5, 0.0, 1.0, 0.0, 1.0, 0.0, 1.0, 0.0, 1.0, 0.0, 0.5, 0.0, 1.0, 0.0, 1.0, 0.0, 0.5])
me_cylinder_002.materials.append(mat_material_003)
me_cylinder_002.materials.append(mat_material_002)
me_cylinder_002.use_remesh_fix_poles = True
me_cylinder_002.use_remesh_preserve_attributes = False
me_cylinder_002.use_mirror_vertex_groups = False
me_cylinder_002.update()
me_cylinder_003 = bpy.data.meshes.new('Cylinder.003')
me_cylinder_003.from_pydata([(0.003848, 0.5503, -2.093), (0.003848, 0.5503, 2.093), (3.082, 0.5503, 2.093), (3.082, 0.5503, -2.093), (0.003848, -0.5503, -2.093), (0.003848, -0.5503, 2.093), (-0.1073, -0.5393, -2.093), (-0.1073, -0.5393, 2.093), (-0.2104, -0.508, -2.093), (-0.2104, -0.508, 2.093), (-0.3055, -0.4572, -2.093), (-0.3055, -0.4572, 2.093), (-0.3888, -0.3888, -2.093), (-0.3888, -0.3888, 2.093), (-0.4572, -0.3055, -2.093), (-0.4572, -0.3055, 2.093), (-0.508, -0.2104, -2.093), (-0.508, -0.2104, 2.093), (-0.5393, -0.1073, -2.093), (-0.5393, -0.1073, 2.093), (-0.5499, 5.804e-07, -2.093), (-0.5499, 7.197e-07, 2.093), (-0.5393, 0.1073, -2.093), (-0.5393, 0.1073, 2.093), (-0.508, 0.2104, -2.093), (-0.508, 0.2104, 2.093), (-0.4572, 0.3055, -2.093), (-0.4572, 0.3055, 2.093), (-0.3888, 0.3888, -2.093), (-0.3888, 0.3888, 2.093), (-0.3055, 0.4572, -2.093), (-0.3055, 0.4572, 2.093), (-0.2104, 0.508, -2.093), (-0.2104, 0.508, 2.093), (-0.1073, 0.5393, -2.093), (-0.1073, 0.5393, 2.093), (3.082, -0.5503, -2.093), (3.082, -0.5503, 2.093), (-1.849e-07, -0.6286, -2.229), (3.218, -0.6286, -2.229), (3.218, -0.6286, 2.229), (3.218, 0.6286, -2.229), (3.218, 0.6286, 2.229), (-0.1226, -0.6165, -2.229), (-0.1226, -0.6165, 2.229), (-1.849e-07, -0.6286, 2.229), (-0.2406, -0.5807, -2.229), (-0.2406, -0.5807, 2.229), (-0.3492, -0.5227, -2.229), (-0.3492, -0.5227, 2.229), (-0.4445, -0.4445, -2.229), (-0.4445, -0.4445, 2.229), (-0.5227, -0.3492, -2.229), (-0.5227, -0.3492, 2.229), (-0.5807, -0.2405, -2.229), (-0.5807, -0.2405, 2.229), (-0.6165, -0.1226, -2.229), (-0.6165, -0.1226, 2.229), (-0.6286, 6.567e-07, -2.229), (-0.6286, 7.966e-07, 2.229), (-0.6165, 0.1226, -2.229), (-0.6165, 0.1226, 2.229), (-0.5807, 0.2406, -2.229), (-0.5807, 0.2406, 2.229), (-0.5227, 0.3492, -2.229), (-0.5227, 0.3492, 2.229), (-0.4445, 0.4445, -2.229), (-0.4445, 0.4445, 2.229), (-0.3492, 0.5227, -2.229), (-0.3492, 0.5227, 2.229), (-0.2405, 0.5807, -2.229), (-0.2405, 0.5807, 2.229), (-0.1226, 0.6165, -2.229), (-0.1226, 0.6165, 2.229), (1.989e-08, 0.6286, -2.229), (1.989e-08, 0.6286, 2.229), (3.072, 0.6286, -1.065), (3.072, 0.6286, -0.5604), (0.06047, 0.6286, -1.065), (0.06047, 0.6286, -0.5604), (3.072, 0.6286, -0.473), (3.072, 0.6286, -0.2328), (0.06047, 0.6286, -0.473), (0.06047, 0.6286, -0.2328), (0.06047, 0.6821, -1.065), (0.06047, 0.6821, -0.5604), (3.072, 0.6821, -1.065), (3.072, 0.6821, -0.5604), (0.06047, 0.6821, -0.2328), (0.06047, 0.6821, -0.473), (3.072, 0.6821, -0.473), (3.072, 0.6821, -0.2328)], [], [(45, 38, 39, 40), (38, 45, 44, 43), (43, 44, 47, 46), (46, 47, 49, 48), (48, 49, 51, 50), (50, 51, 53, 52), (52, 53, 55, 54), (54, 55, 57, 56), (56, 57, 59, 58), (58, 59, 61, 60), (60, 61, 63, 62), (62, 63, 65, 64), (64, 65, 67, 66), (66, 67, 69, 68), (68, 69, 71, 70), (70, 71, 73, 72), (72, 73, 75, 74), (74, 75, 42, 41), (37, 36, 3, 2), (7, 5, 37, 2, 1, 35, 33, 31, 29, 27, 25, 23, 21, 19, 17, 15, 13, 11, 9), (36, 4, 6, 8, 10, 12, 14, 16, 18, 20, 22, 24, 26, 28, 30, 32, 34, 0, 3), (4, 36, 39, 38), (36, 37, 40, 39), (2, 3, 41, 42), (6, 4, 38, 43), (5, 7, 44, 45), (8, 6, 43, 46), (7, 9, 47, 44), (10, 8, 46, 48), (9, 11, 49, 47), (12, 10, 48, 50), (11, 13, 51, 49), (14, 12, 50, 52), (13, 15, 53, 51), (16, 14, 52, 54), (15, 17, 55, 53), (18, 16, 54, 56), (17, 19, 57, 55), (20, 18, 56, 58), (19, 21, 59, 57), (22, 20, 58, 60), (21, 23, 61, 59), (24, 22, 60, 62), (23, 25, 63, 61), (26, 24, 62, 64), (25, 27, 65, 63), (28, 26, 64, 66), (27, 29, 67, 65), (30, 28, 66, 68), (29, 31, 69, 67), (32, 30, 68, 70), (31, 33, 71, 69), (34, 32, 70, 72), (33, 35, 73, 71), (0, 34, 72, 74), (35, 1, 75, 73), (37, 5, 45, 40), (1, 2, 42, 75), (3, 0, 74, 41), (78, 76, 77, 79), (82, 80, 81, 83), (84, 85, 87, 86), (89, 88, 91, 90), (80, 82, 89, 90), (81, 80, 90, 91), (76, 78, 84, 86), (77, 76, 86, 87), (83, 81, 91, 88), (82, 83, 88, 89), (79, 77, 87, 85), (78, 79, 85, 84)])
_uv = me_cylinder_003.uv_layers.new(name='UVMap')
_uv.uv.foreach_set('vector', [0.5, 1.0, 0.5, 0.5, 0.5, 0.5, 0.5, 1.0, 0.5, 0.5, 0.5, 1.0, 0.4688, 1.0, 0.4688, 0.5, 0.4688, 0.5, 0.4688, 1.0, 0.4375, 1.0, 0.4375, 0.5, 0.4375, 0.5, 0.4375, 1.0, 0.4062, 1.0, 0.4062, 0.5, 0.4062, 0.5, 0.4062, 1.0, 0.375, 1.0, 0.375, 0.5, 0.375, 0.5, 0.375, 1.0, 0.3438, 1.0, 0.3438, 0.5, 0.3438, 0.5, 0.3438, 1.0, 0.3125, 1.0, 0.3125, 0.5, 0.3125, 0.5, 0.3125, 1.0, 0.2812, 1.0, 0.2812, 0.5, 0.2812, 0.5, 0.2812, 1.0, 0.25, 1.0, 0.25, 0.5, 0.25, 0.5, 0.25, 1.0, 0.2188, 1.0, 0.2188, 0.5, 0.2188, 0.5, 0.2188, 1.0, 0.1875, 1.0, 0.1875, 0.5, 0.1875, 0.5, 0.1875, 1.0, 0.1562, 1.0, 0.1562, 0.5, 0.1562, 0.5, 0.1562, 1.0, 0.125, 1.0, 0.125, 0.5, 0.125, 0.5, 0.125, 1.0, 0.09375, 1.0, 0.09375, 0.5, 0.09375, 0.5, 0.09375, 1.0, 0.0625, 1.0, 0.0625, 0.5, 0.0625, 0.5, 0.0625, 1.0, 0.03125, 1.0, 0.03125, 0.5, 0.03125, 0.5, 0.03125, 1.0, 0.0, 1.0, 0.0, 0.5, 0.0, 0.5, 0.0, 1.0, 0.0, 1.0, 0.0, 0.5, 0.4688, 1.0, 0.4688, 0.5, 0.03115, 0.5, 0.03115, 1.0, 0.4416, 1.0, 0.4614, 1.0, 0.4688, 1.0, 0.03115, 1.0, 0.03855, 1.0, 0.05843, 1.0, 0.08403, 1.0, 0.1109, 1.0, 0.1383, 1.0, 0.166, 1.0, 0.1939, 1.0, 0.2219, 1.0, 0.25, 1.0, 0.2781, 1.0, 0.3061, 1.0, 0.334, 1.0, 0.3617, 1.0, 0.3891, 1.0, 0.416, 1.0, 0.4688, 0.5, 0.4614, 0.5, 0.4416, 0.5, 0.416, 0.5, 0.3891, 0.5, 0.3617, 0.5, 0.334, 0.5, 0.3061, 0.5, 0.2781, 0.5, 0.25, 0.5, 0.2219, 0.5, 0.1939, 0.5, 0.166, 0.5, 0.1383, 0.5, 0.1109, 0.5, 0.08403, 0.5, 0.05843, 0.5, 0.03855, 0.5, 0.03115, 0.5, 0.4614, 0.5, 0.4688, 0.5, 0.5, 0.5, 0.5, 0.5, 0.4688, 0.5, 0.4688, 1.0, 0.5, 1.0, 0.5, 0.5, 0.03115, 1.0, 0.03115, 0.5, 0.0, 0.5, 0.0, 1.0, 0.4416, 0.5, 0.4614, 0.5, 0.5, 0.5, 0.4688, 0.5, 0.4614, 1.0, 0.4416, 1.0, 0.4688, 1.0, 0.5, 1.0, 0.416, 0.5, 0.4416, 0.5, 0.4688, 0.5, 0.4375, 0.5, 0.4416, 1.0, 0.416, 1.0, 0.4375, 1.0, 0.4688, 1.0, 0.3891, 0.5, 0.416, 0.5, 0.4375, 0.5, 0.4062, 0.5, 0.416, 1.0, 0.3891, 1.0, 0.4062, 1.0, 0.4375, 1.0, 0.3617, 0.5, 0.3891, 0.5, 0.4062, 0.5, 0.375, 0.5, 0.3891, 1.0, 0.3617, 1.0, 0.375, 1.0, 0.4062, 1.0, 0.334, 0.5, 0.3617, 0.5, 0.375, 0.5, 0.3438, 0.5, 0.3617, 1.0, 0.334, 1.0, 0.3438, 1.0, 0.375, 1.0, 0.3061, 0.5, 0.334, 0.5, 0.3438, 0.5, 0.3125, 0.5, 0.334, 1.0, 0.3061, 1.0, 0.3125, 1.0, 0.3438, 1.0, 0.2781, 0.5, 0.3061, 0.5, 0.3125, 0.5, 0.2812, 0.5, 0.3061, 1.0, 0.2781, 1.0, 0.2812, 1.0, 0.3125, 1.0, 0.25, 0.5, 0.2781, 0.5, 0.2812, 0.5, 0.25, 0.5, 0.2781, 1.0, 0.25, 1.0, 0.25, 1.0, 0.2812, 1.0, 0.2219, 0.5, 0.25, 0.5, 0.25, 0.5, 0.2188, 0.5, 0.25, 1.0, 0.2219, 1.0, 0.2188, 1.0, 0.25, 1.0, 0.1939, 0.5, 0.2219, 0.5, 0.2188, 0.5, 0.1875, 0.5, 0.2219, 1.0, 0.1939, 1.0, 0.1875, 1.0, 0.2188, 1.0, 0.166, 0.5, 0.1939, 0.5, 0.1875, 0.5, 0.1562, 0.5, 0.1939, 1.0, 0.166, 1.0, 0.1562, 1.0, 0.1875, 1.0, 0.1383, 0.5, 0.166, 0.5, 0.1562, 0.5, 0.125, 0.5, 0.166, 1.0, 0.1383, 1.0, 0.125, 1.0, 0.1562, 1.0, 0.1109, 0.5, 0.1383, 0.5, 0.125, 0.5, 0.09375, 0.5, 0.1383, 1.0, 0.1109, 1.0, 0.09375, 1.0, 0.125, 1.0, 0.08403, 0.5, 0.1109, 0.5, 0.09375, 0.5, 0.0625, 0.5, 0.1109, 1.0, 0.08403, 1.0, 0.0625, 1.0, 0.09375, 1.0, 0.05843, 0.5, 0.08403, 0.5, 0.0625, 0.5, 0.03125, 0.5, 0.08403, 1.0, 0.05843, 1.0, 0.03125, 1.0, 0.0625, 1.0, 0.03855, 0.5, 0.05843, 0.5, 0.03125, 0.5, 0.0, 0.5, 0.05843, 1.0, 0.03855, 1.0, 0.0, 1.0, 0.03125, 1.0, 0.4688, 1.0, 0.4614, 1.0, 0.5, 1.0, 0.5, 1.0, 0.03855, 1.0, 0.03115, 1.0, 0.0, 1.0, 0.0, 1.0, 0.03115, 0.5, 0.03855, 0.5, 0.0, 0.5, 0.0, 0.5, 0.0, 0.5, 0.0, 0.5, 0.0, 1.0, 0.0, 1.0, 0.0, 0.5, 0.0, 0.5, 0.0, 1.0, 0.0, 1.0, 0.0, 0.5, 0.0, 1.0, 0.0, 1.0, 0.0, 0.5, 0.0, 0.5, 0.0, 1.0, 0.0, 1.0, 0.0, 0.5, 0.0, 0.5, 0.0, 0.5, 0.0, 0.5, 0.0, 0.5, 0.0, 1.0, 0.0, 0.5, 0.0, 0.5, 0.0, 1.0, 0.0, 0.5, 0.0, 0.5, 0.0, 0.5, 0.0, 0.5, 0.0, 1.0, 0.0, 0.5, 0.0, 0.5, 0.0, 1.0, 0.0, 1.0, 0.0, 1.0, 0.0, 1.0, 0.0, 1.0, 0.0, 0.5, 0.0, 1.0, 0.0, 1.0, 0.0, 0.5, 0.0, 1.0, 0.0, 1.0, 0.0, 1.0, 0.0, 1.0, 0.0, 0.5, 0.0, 1.0, 0.0, 1.0, 0.0, 0.5])
me_cylinder_003.materials.append(mat_material_003)
me_cylinder_003.materials.append(mat_material_002)
me_cylinder_003.use_remesh_fix_poles = True
me_cylinder_003.use_remesh_preserve_attributes = False
me_cylinder_003.use_mirror_vertex_groups = False
me_cylinder_003.update()
me_cylinder_004 = bpy.data.meshes.new('Cylinder.004')
me_cylinder_004.from_pydata([(0.003848, 0.5503, -2.093), (0.003848, 0.5503, 2.093), (3.082, 0.5503, 2.093), (3.082, 0.5503, -2.093), (0.003848, -0.5503, -2.093), (0.003848, -0.5503, 2.093), (-0.1073, -0.5393, -2.093), (-0.1073, -0.5393, 2.093), (-0.2104, -0.508, -2.093), (-0.2104, -0.508, 2.093), (-0.3055, -0.4572, -2.093), (-0.3055, -0.4572, 2.093), (-0.3888, -0.3888, -2.093), (-0.3888, -0.3888, 2.093), (-0.4572, -0.3055, -2.093), (-0.4572, -0.3055, 2.093), (-0.508, -0.2104, -2.093), (-0.508, -0.2104, 2.093), (-0.5393, -0.1073, -2.093), (-0.5393, -0.1073, 2.093), (-0.5499, 5.804e-07, -2.093), (-0.5499, 7.197e-07, 2.093), (-0.5393, 0.1073, -2.093), (-0.5393, 0.1073, 2.093), (-0.508, 0.2104, -2.093), (-0.508, 0.2104, 2.093), (-0.4572, 0.3055, -2.093), (-0.4572, 0.3055, 2.093), (-0.3888, 0.3888, -2.093), (-0.3888, 0.3888, 2.093), (-0.3055, 0.4572, -2.093), (-0.3055, 0.4572, 2.093), (-0.2104, 0.508, -2.093), (-0.2104, 0.508, 2.093), (-0.1073, 0.5393, -2.093), (-0.1073, 0.5393, 2.093), (3.082, -0.5503, -2.093), (3.082, -0.5503, 2.093), (-1.849e-07, -0.6286, -2.229), (3.218, -0.6286, -2.229), (3.218, -0.6286, 2.229), (3.218, 0.6286, -2.229), (3.218, 0.6286, 2.229), (-0.1226, -0.6165, -2.229), (-0.1226, -0.6165, 2.229), (-1.849e-07, -0.6286, 2.229), (-0.2406, -0.5807, -2.229), (-0.2406, -0.5807, 2.229), (-0.3492, -0.5227, -2.229), (-0.3492, -0.5227, 2.229), (-0.4445, -0.4445, -2.229), (-0.4445, -0.4445, 2.229), (-0.5227, -0.3492, -2.229), (-0.5227, -0.3492, 2.229), (-0.5807, -0.2405, -2.229), (-0.5807, -0.2405, 2.229), (-0.6165, -0.1226, -2.229), (-0.6165, -0.1226, 2.229), (-0.6286, 6.567e-07, -2.229), (-0.6286, 7.966e-07, 2.229), (-0.6165, 0.1226, -2.229), (-0.6165, 0.1226, 2.229), (-0.5807, 0.2406, -2.229), (-0.5807, 0.2406, 2.229), (-0.5227, 0.3492, -2.229), (-0.5227, 0.3492, 2.229), (-0.4445, 0.4445, -2.229), (-0.4445, 0.4445, 2.229), (-0.3492, 0.5227, -2.229), (-0.3492, 0.5227, 2.229), (-0.2405, 0.5807, -2.229), (-0.2405, 0.5807, 2.229), (-0.1226, 0.6165, -2.229), (-0.1226, 0.6165, 2.229), (1.989e-08, 0.6286, -2.229), (1.989e-08, 0.6286, 2.229), (3.072, 0.6286, -1.065), (3.072, 0.6286, -0.5604), (0.06047, 0.6286, -1.065), (0.06047, 0.6286, -0.5604), (3.072, 0.6286, -0.473), (3.072, 0.6286, -0.2328), (0.06047, 0.6286, -0.473), (0.06047, 0.6286, -0.2328), (0.06047, 0.6821, -1.065), (0.06047, 0.6821, -0.5604), (3.072, 0.6821, -1.065), (3.072, 0.6821, -0.5604), (0.06047, 0.6821, -0.2328), (0.06047, 0.6821, -0.473), (3.072, 0.6821, -0.473), (3.072, 0.6821, -0.2328)], [], [(45, 38, 39, 40), (38, 45, 44, 43), (43, 44, 47, 46), (46, 47, 49, 48), (48, 49, 51, 50), (50, 51, 53, 52), (52, 53, 55, 54), (54, 55, 57, 56), (56, 57, 59, 58), (58, 59, 61, 60), (60, 61, 63, 62), (62, 63, 65, 64), (64, 65, 67, 66), (66, 67, 69, 68), (68, 69, 71, 70), (70, 71, 73, 72), (72, 73, 75, 74), (74, 75, 42, 41), (37, 36, 3, 2), (7, 5, 37, 2, 1, 35, 33, 31, 29, 27, 25, 23, 21, 19, 17, 15, 13, 11, 9), (36, 4, 6, 8, 10, 12, 14, 16, 18, 20, 22, 24, 26, 28, 30, 32, 34, 0, 3), (4, 36, 39, 38), (36, 37, 40, 39), (2, 3, 41, 42), (6, 4, 38, 43), (5, 7, 44, 45), (8, 6, 43, 46), (7, 9, 47, 44), (10, 8, 46, 48), (9, 11, 49, 47), (12, 10, 48, 50), (11, 13, 51, 49), (14, 12, 50, 52), (13, 15, 53, 51), (16, 14, 52, 54), (15, 17, 55, 53), (18, 16, 54, 56), (17, 19, 57, 55), (20, 18, 56, 58), (19, 21, 59, 57), (22, 20, 58, 60), (21, 23, 61, 59), (24, 22, 60, 62), (23, 25, 63, 61), (26, 24, 62, 64), (25, 27, 65, 63), (28, 26, 64, 66), (27, 29, 67, 65), (30, 28, 66, 68), (29, 31, 69, 67), (32, 30, 68, 70), (31, 33, 71, 69), (34, 32, 70, 72), (33, 35, 73, 71), (0, 34, 72, 74), (35, 1, 75, 73), (37, 5, 45, 40), (1, 2, 42, 75), (3, 0, 74, 41), (78, 76, 77, 79), (82, 80, 81, 83), (84, 85, 87, 86), (89, 88, 91, 90), (80, 82, 89, 90), (81, 80, 90, 91), (76, 78, 84, 86), (77, 76, 86, 87), (83, 81, 91, 88), (82, 83, 88, 89), (79, 77, 87, 85), (78, 79, 85, 84)])
_uv = me_cylinder_004.uv_layers.new(name='UVMap')
_uv.uv.foreach_set('vector', [0.5, 1.0, 0.5, 0.5, 0.5, 0.5, 0.5, 1.0, 0.5, 0.5, 0.5, 1.0, 0.4688, 1.0, 0.4688, 0.5, 0.4688, 0.5, 0.4688, 1.0, 0.4375, 1.0, 0.4375, 0.5, 0.4375, 0.5, 0.4375, 1.0, 0.4062, 1.0, 0.4062, 0.5, 0.4062, 0.5, 0.4062, 1.0, 0.375, 1.0, 0.375, 0.5, 0.375, 0.5, 0.375, 1.0, 0.3438, 1.0, 0.3438, 0.5, 0.3438, 0.5, 0.3438, 1.0, 0.3125, 1.0, 0.3125, 0.5, 0.3125, 0.5, 0.3125, 1.0, 0.2812, 1.0, 0.2812, 0.5, 0.2812, 0.5, 0.2812, 1.0, 0.25, 1.0, 0.25, 0.5, 0.25, 0.5, 0.25, 1.0, 0.2188, 1.0, 0.2188, 0.5, 0.2188, 0.5, 0.2188, 1.0, 0.1875, 1.0, 0.1875, 0.5, 0.1875, 0.5, 0.1875, 1.0, 0.1562, 1.0, 0.1562, 0.5, 0.1562, 0.5, 0.1562, 1.0, 0.125, 1.0, 0.125, 0.5, 0.125, 0.5, 0.125, 1.0, 0.09375, 1.0, 0.09375, 0.5, 0.09375, 0.5, 0.09375, 1.0, 0.0625, 1.0, 0.0625, 0.5, 0.0625, 0.5, 0.0625, 1.0, 0.03125, 1.0, 0.03125, 0.5, 0.03125, 0.5, 0.03125, 1.0, 0.0, 1.0, 0.0, 0.5, 0.0, 0.5, 0.0, 1.0, 0.0, 1.0, 0.0, 0.5, 0.4688, 1.0, 0.4688, 0.5, 0.03115, 0.5, 0.03115, 1.0, 0.4416, 1.0, 0.4614, 1.0, 0.4688, 1.0, 0.03115, 1.0, 0.03855, 1.0, 0.05843, 1.0, 0.08403, 1.0, 0.1109, 1.0, 0.1383, 1.0, 0.166, 1.0, 0.1939, 1.0, 0.2219, 1.0, 0.25, 1.0, 0.2781, 1.0, 0.3061, 1.0, 0.334, 1.0, 0.3617, 1.0, 0.3891, 1.0, 0.416, 1.0, 0.4688, 0.5, 0.4614, 0.5, 0.4416, 0.5, 0.416, 0.5, 0.3891, 0.5, 0.3617, 0.5, 0.334, 0.5, 0.3061, 0.5, 0.2781, 0.5, 0.25, 0.5, 0.2219, 0.5, 0.1939, 0.5, 0.166, 0.5, 0.1383, 0.5, 0.1109, 0.5, 0.08403, 0.5, 0.05843, 0.5, 0.03855, 0.5, 0.03115, 0.5, 0.4614, 0.5, 0.4688, 0.5, 0.5, 0.5, 0.5, 0.5, 0.4688, 0.5, 0.4688, 1.0, 0.5, 1.0, 0.5, 0.5, 0.03115, 1.0, 0.03115, 0.5, 0.0, 0.5, 0.0, 1.0, 0.4416, 0.5, 0.4614, 0.5, 0.5, 0.5, 0.4688, 0.5, 0.4614, 1.0, 0.4416, 1.0, 0.4688, 1.0, 0.5, 1.0, 0.416, 0.5, 0.4416, 0.5, 0.4688, 0.5, 0.4375, 0.5, 0.4416, 1.0, 0.416, 1.0, 0.4375, 1.0, 0.4688, 1.0, 0.3891, 0.5, 0.416, 0.5, 0.4375, 0.5, 0.4062, 0.5, 0.416, 1.0, 0.3891, 1.0, 0.4062, 1.0, 0.4375, 1.0, 0.3617, 0.5, 0.3891, 0.5, 0.4062, 0.5, 0.375, 0.5, 0.3891, 1.0, 0.3617, 1.0, 0.375, 1.0, 0.4062, 1.0, 0.334, 0.5, 0.3617, 0.5, 0.375, 0.5, 0.3438, 0.5, 0.3617, 1.0, 0.334, 1.0, 0.3438, 1.0, 0.375, 1.0, 0.3061, 0.5, 0.334, 0.5, 0.3438, 0.5, 0.3125, 0.5, 0.334, 1.0, 0.3061, 1.0, 0.3125, 1.0, 0.3438, 1.0, 0.2781, 0.5, 0.3061, 0.5, 0.3125, 0.5, 0.2812, 0.5, 0.3061, 1.0, 0.2781, 1.0, 0.2812, 1.0, 0.3125, 1.0, 0.25, 0.5, 0.2781, 0.5, 0.2812, 0.5, 0.25, 0.5, 0.2781, 1.0, 0.25, 1.0, 0.25, 1.0, 0.2812, 1.0, 0.2219, 0.5, 0.25, 0.5, 0.25, 0.5, 0.2188, 0.5, 0.25, 1.0, 0.2219, 1.0, 0.2188, 1.0, 0.25, 1.0, 0.1939, 0.5, 0.2219, 0.5, 0.2188, 0.5, 0.1875, 0.5, 0.2219, 1.0, 0.1939, 1.0, 0.1875, 1.0, 0.2188, 1.0, 0.166, 0.5, 0.1939, 0.5, 0.1875, 0.5, 0.1562, 0.5, 0.1939, 1.0, 0.166, 1.0, 0.1562, 1.0, 0.1875, 1.0, 0.1383, 0.5, 0.166, 0.5, 0.1562, 0.5, 0.125, 0.5, 0.166, 1.0, 0.1383, 1.0, 0.125, 1.0, 0.1562, 1.0, 0.1109, 0.5, 0.1383, 0.5, 0.125, 0.5, 0.09375, 0.5, 0.1383, 1.0, 0.1109, 1.0, 0.09375, 1.0, 0.125, 1.0, 0.08403, 0.5, 0.1109, 0.5, 0.09375, 0.5, 0.0625, 0.5, 0.1109, 1.0, 0.08403, 1.0, 0.0625, 1.0, 0.09375, 1.0, 0.05843, 0.5, 0.08403, 0.5, 0.0625, 0.5, 0.03125, 0.5, 0.08403, 1.0, 0.05843, 1.0, 0.03125, 1.0, 0.0625, 1.0, 0.03855, 0.5, 0.05843, 0.5, 0.03125, 0.5, 0.0, 0.5, 0.05843, 1.0, 0.03855, 1.0, 0.0, 1.0, 0.03125, 1.0, 0.4688, 1.0, 0.4614, 1.0, 0.5, 1.0, 0.5, 1.0, 0.03855, 1.0, 0.03115, 1.0, 0.0, 1.0, 0.0, 1.0, 0.03115, 0.5, 0.03855, 0.5, 0.0, 0.5, 0.0, 0.5, 0.0, 0.5, 0.0, 0.5, 0.0, 1.0, 0.0, 1.0, 0.0, 0.5, 0.0, 0.5, 0.0, 1.0, 0.0, 1.0, 0.0, 0.5, 0.0, 1.0, 0.0, 1.0, 0.0, 0.5, 0.0, 0.5, 0.0, 1.0, 0.0, 1.0, 0.0, 0.5, 0.0, 0.5, 0.0, 0.5, 0.0, 0.5, 0.0, 0.5, 0.0, 1.0, 0.0, 0.5, 0.0, 0.5, 0.0, 1.0, 0.0, 0.5, 0.0, 0.5, 0.0, 0.5, 0.0, 0.5, 0.0, 1.0, 0.0, 0.5, 0.0, 0.5, 0.0, 1.0, 0.0, 1.0, 0.0, 1.0, 0.0, 1.0, 0.0, 1.0, 0.0, 0.5, 0.0, 1.0, 0.0, 1.0, 0.0, 0.5, 0.0, 1.0, 0.0, 1.0, 0.0, 1.0, 0.0, 1.0, 0.0, 0.5, 0.0, 1.0, 0.0, 1.0, 0.0, 0.5])
me_cylinder_004.materials.append(mat_material_003)
me_cylinder_004.materials.append(mat_material_002)
me_cylinder_004.use_remesh_fix_poles = True
me_cylinder_004.use_remesh_preserve_attributes = False
me_cylinder_004.use_mirror_vertex_groups = False
me_cylinder_004.update()
me_cylinder_005 = bpy.data.meshes.new('Cylinder.005')
me_cylinder_005.from_pydata([(0.003848, 0.5503, -2.093), (0.003848, 0.5503, 2.093), (3.082, 0.5503, 2.093), (3.082, 0.5503, -2.093), (0.003848, -0.5503, -2.093), (0.003848, -0.5503, 2.093), (-0.1073, -0.5393, -2.093), (-0.1073, -0.5393, 2.093), (-0.2104, -0.508, -2.093), (-0.2104, -0.508, 2.093), (-0.3055, -0.4572, -2.093), (-0.3055, -0.4572, 2.093), (-0.3888, -0.3888, -2.093), (-0.3888, -0.3888, 2.093), (-0.4572, -0.3055, -2.093), (-0.4572, -0.3055, 2.093), (-0.508, -0.2104, -2.093), (-0.508, -0.2104, 2.093), (-0.5393, -0.1073, -2.093), (-0.5393, -0.1073, 2.093), (-0.5499, 5.804e-07, -2.093), (-0.5499, 7.197e-07, 2.093), (-0.5393, 0.1073, -2.093), (-0.5393, 0.1073, 2.093), (-0.508, 0.2104, -2.093), (-0.508, 0.2104, 2.093), (-0.4572, 0.3055, -2.093), (-0.4572, 0.3055, 2.093), (-0.3888, 0.3888, -2.093), (-0.3888, 0.3888, 2.093), (-0.3055, 0.4572, -2.093), (-0.3055, 0.4572, 2.093), (-0.2104, 0.508, -2.093), (-0.2104, 0.508, 2.093), (-0.1073, 0.5393, -2.093), (-0.1073, 0.5393, 2.093), (3.082, -0.5503, -2.093), (3.082, -0.5503, 2.093), (-1.849e-07, -0.6286, -2.229), (3.218, -0.6286, -2.229), (3.218, -0.6286, 2.229), (3.218, 0.6286, -2.229), (3.218, 0.6286, 2.229), (-0.1226, -0.6165, -2.229), (-0.1226, -0.6165, 2.229), (-1.849e-07, -0.6286, 2.229), (-0.2406, -0.5807, -2.229), (-0.2406, -0.5807, 2.229), (-0.3492, -0.5227, -2.229), (-0.3492, -0.5227, 2.229), (-0.4445, -0.4445, -2.229), (-0.4445, -0.4445, 2.229), (-0.5227, -0.3492, -2.229), (-0.5227, -0.3492, 2.229), (-0.5807, -0.2405, -2.229), (-0.5807, -0.2405, 2.229), (-0.6165, -0.1226, -2.229), (-0.6165, -0.1226, 2.229), (-0.6286, 6.567e-07, -2.229), (-0.6286, 7.966e-07, 2.229), (-0.6165, 0.1226, -2.229), (-0.6165, 0.1226, 2.229), (-0.5807, 0.2406, -2.229), (-0.5807, 0.2406, 2.229), (-0.5227, 0.3492, -2.229), (-0.5227, 0.3492, 2.229), (-0.4445, 0.4445, -2.229), (-0.4445, 0.4445, 2.229), (-0.3492, 0.5227, -2.229), (-0.3492, 0.5227, 2.229), (-0.2405, 0.5807, -2.229), (-0.2405, 0.5807, 2.229), (-0.1226, 0.6165, -2.229), (-0.1226, 0.6165, 2.229), (1.989e-08, 0.6286, -2.229), (1.989e-08, 0.6286, 2.229), (3.072, 0.6286, -1.065), (3.072, 0.6286, -0.5604), (0.06047, 0.6286, -1.065), (0.06047, 0.6286, -0.5604), (3.072, 0.6286, -0.473), (3.072, 0.6286, -0.2328), (0.06047, 0.6286, -0.473), (0.06047, 0.6286, -0.2328), (0.06047, 0.6821, -1.065), (0.06047, 0.6821, -0.5604), (3.072, 0.6821, -1.065), (3.072, 0.6821, -0.5604), (0.06047, 0.6821, -0.2328), (0.06047, 0.6821, -0.473), (3.072, 0.6821, -0.473), (3.072, 0.6821, -0.2328)], [], [(45, 38, 39, 40), (38, 45, 44, 43), (43, 44, 47, 46), (46, 47, 49, 48), (48, 49, 51, 50), (50, 51, 53, 52), (52, 53, 55, 54), (54, 55, 57, 56), (56, 57, 59, 58), (58, 59, 61, 60), (60, 61, 63, 62), (62, 63, 65, 64), (64, 65, 67, 66), (66, 67, 69, 68), (68, 69, 71, 70), (70, 71, 73, 72), (72, 73, 75, 74), (74, 75, 42, 41), (37, 36, 3, 2), (7, 5, 37, 2, 1, 35, 33, 31, 29, 27, 25, 23, 21, 19, 17, 15, 13, 11, 9), (36, 4, 6, 8, 10, 12, 14, 16, 18, 20, 22, 24, 26, 28, 30, 32, 34, 0, 3), (4, 36, 39, 38), (36, 37, 40, 39), (2, 3, 41, 42), (6, 4, 38, 43), (5, 7, 44, 45), (8, 6, 43, 46), (7, 9, 47, 44), (10, 8, 46, 48), (9, 11, 49, 47), (12, 10, 48, 50), (11, 13, 51, 49), (14, 12, 50, 52), (13, 15, 53, 51), (16, 14, 52, 54), (15, 17, 55, 53), (18, 16, 54, 56), (17, 19, 57, 55), (20, 18, 56, 58), (19, 21, 59, 57), (22, 20, 58, 60), (21, 23, 61, 59), (24, 22, 60, 62), (23, 25, 63, 61), (26, 24, 62, 64), (25, 27, 65, 63), (28, 26, 64, 66), (27, 29, 67, 65), (30, 28, 66, 68), (29, 31, 69, 67), (32, 30, 68, 70), (31, 33, 71, 69), (34, 32, 70, 72), (33, 35, 73, 71), (0, 34, 72, 74), (35, 1, 75, 73), (37, 5, 45, 40), (1, 2, 42, 75), (3, 0, 74, 41), (78, 76, 77, 79), (82, 80, 81, 83), (84, 85, 87, 86), (89, 88, 91, 90), (80, 82, 89, 90), (81, 80, 90, 91), (76, 78, 84, 86), (77, 76, 86, 87), (83, 81, 91, 88), (82, 83, 88, 89), (79, 77, 87, 85), (78, 79, 85, 84)])
_uv = me_cylinder_005.uv_layers.new(name='UVMap')
_uv.uv.foreach_set('vector', [0.5, 1.0, 0.5, 0.5, 0.5, 0.5, 0.5, 1.0, 0.5, 0.5, 0.5, 1.0, 0.4688, 1.0, 0.4688, 0.5, 0.4688, 0.5, 0.4688, 1.0, 0.4375, 1.0, 0.4375, 0.5, 0.4375, 0.5, 0.4375, 1.0, 0.4062, 1.0, 0.4062, 0.5, 0.4062, 0.5, 0.4062, 1.0, 0.375, 1.0, 0.375, 0.5, 0.375, 0.5, 0.375, 1.0, 0.3438, 1.0, 0.3438, 0.5, 0.3438, 0.5, 0.3438, 1.0, 0.3125, 1.0, 0.3125, 0.5, 0.3125, 0.5, 0.3125, 1.0, 0.2812, 1.0, 0.2812, 0.5, 0.2812, 0.5, 0.2812, 1.0, 0.25, 1.0, 0.25, 0.5, 0.25, 0.5, 0.25, 1.0, 0.2188, 1.0, 0.2188, 0.5, 0.2188, 0.5, 0.2188, 1.0, 0.1875, 1.0, 0.1875, 0.5, 0.1875, 0.5, 0.1875, 1.0, 0.1562, 1.0, 0.1562, 0.5, 0.1562, 0.5, 0.1562, 1.0, 0.125, 1.0, 0.125, 0.5, 0.125, 0.5, 0.125, 1.0, 0.09375, 1.0, 0.09375, 0.5, 0.09375, 0.5, 0.09375, 1.0, 0.0625, 1.0, 0.0625, 0.5, 0.0625, 0.5, 0.0625, 1.0, 0.03125, 1.0, 0.03125, 0.5, 0.03125, 0.5, 0.03125, 1.0, 0.0, 1.0, 0.0, 0.5, 0.0, 0.5, 0.0, 1.0, 0.0, 1.0, 0.0, 0.5, 0.4688, 1.0, 0.4688, 0.5, 0.03115, 0.5, 0.03115, 1.0, 0.4416, 1.0, 0.4614, 1.0, 0.4688, 1.0, 0.03115, 1.0, 0.03855, 1.0, 0.05843, 1.0, 0.08403, 1.0, 0.1109, 1.0, 0.1383, 1.0, 0.166, 1.0, 0.1939, 1.0, 0.2219, 1.0, 0.25, 1.0, 0.2781, 1.0, 0.3061, 1.0, 0.334, 1.0, 0.3617, 1.0, 0.3891, 1.0, 0.416, 1.0, 0.4688, 0.5, 0.4614, 0.5, 0.4416, 0.5, 0.416, 0.5, 0.3891, 0.5, 0.3617, 0.5, 0.334, 0.5, 0.3061, 0.5, 0.2781, 0.5, 0.25, 0.5, 0.2219, 0.5, 0.1939, 0.5, 0.166, 0.5, 0.1383, 0.5, 0.1109, 0.5, 0.08403, 0.5, 0.05843, 0.5, 0.03855, 0.5, 0.03115, 0.5, 0.4614, 0.5, 0.4688, 0.5, 0.5, 0.5, 0.5, 0.5, 0.4688, 0.5, 0.4688, 1.0, 0.5, 1.0, 0.5, 0.5, 0.03115, 1.0, 0.03115, 0.5, 0.0, 0.5, 0.0, 1.0, 0.4416, 0.5, 0.4614, 0.5, 0.5, 0.5, 0.4688, 0.5, 0.4614, 1.0, 0.4416, 1.0, 0.4688, 1.0, 0.5, 1.0, 0.416, 0.5, 0.4416, 0.5, 0.4688, 0.5, 0.4375, 0.5, 0.4416, 1.0, 0.416, 1.0, 0.4375, 1.0, 0.4688, 1.0, 0.3891, 0.5, 0.416, 0.5, 0.4375, 0.5, 0.4062, 0.5, 0.416, 1.0, 0.3891, 1.0, 0.4062, 1.0, 0.4375, 1.0, 0.3617, 0.5, 0.3891, 0.5, 0.4062, 0.5, 0.375, 0.5, 0.3891, 1.0, 0.3617, 1.0, 0.375, 1.0, 0.4062, 1.0, 0.334, 0.5, 0.3617, 0.5, 0.375, 0.5, 0.3438, 0.5, 0.3617, 1.0, 0.334, 1.0, 0.3438, 1.0, 0.375, 1.0, 0.3061, 0.5, 0.334, 0.5, 0.3438, 0.5, 0.3125, 0.5, 0.334, 1.0, 0.3061, 1.0, 0.3125, 1.0, 0.3438, 1.0, 0.2781, 0.5, 0.3061, 0.5, 0.3125, 0.5, 0.2812, 0.5, 0.3061, 1.0, 0.2781, 1.0, 0.2812, 1.0, 0.3125, 1.0, 0.25, 0.5, 0.2781, 0.5, 0.2812, 0.5, 0.25, 0.5, 0.2781, 1.0, 0.25, 1.0, 0.25, 1.0, 0.2812, 1.0, 0.2219, 0.5, 0.25, 0.5, 0.25, 0.5, 0.2188, 0.5, 0.25, 1.0, 0.2219, 1.0, 0.2188, 1.0, 0.25, 1.0, 0.1939, 0.5, 0.2219, 0.5, 0.2188, 0.5, 0.1875, 0.5, 0.2219, 1.0, 0.1939, 1.0, 0.1875, 1.0, 0.2188, 1.0, 0.166, 0.5, 0.1939, 0.5, 0.1875, 0.5, 0.1562, 0.5, 0.1939, 1.0, 0.166, 1.0, 0.1562, 1.0, 0.1875, 1.0, 0.1383, 0.5, 0.166, 0.5, 0.1562, 0.5, 0.125, 0.5, 0.166, 1.0, 0.1383, 1.0, 0.125, 1.0, 0.1562, 1.0, 0.1109, 0.5, 0.1383, 0.5, 0.125, 0.5, 0.09375, 0.5, 0.1383, 1.0, 0.1109, 1.0, 0.09375, 1.0, 0.125, 1.0, 0.08403, 0.5, 0.1109, 0.5, 0.09375, 0.5, 0.0625, 0.5, 0.1109, 1.0, 0.08403, 1.0, 0.0625, 1.0, 0.09375, 1.0, 0.05843, 0.5, 0.08403, 0.5, 0.0625, 0.5, 0.03125, 0.5, 0.08403, 1.0, 0.05843, 1.0, 0.03125, 1.0, 0.0625, 1.0, 0.03855, 0.5, 0.05843, 0.5, 0.03125, 0.5, 0.0, 0.5, 0.05843, 1.0, 0.03855, 1.0, 0.0, 1.0, 0.03125, 1.0, 0.4688, 1.0, 0.4614, 1.0, 0.5, 1.0, 0.5, 1.0, 0.03855, 1.0, 0.03115, 1.0, 0.0, 1.0, 0.0, 1.0, 0.03115, 0.5, 0.03855, 0.5, 0.0, 0.5, 0.0, 0.5, 0.0, 0.5, 0.0, 0.5, 0.0, 1.0, 0.0, 1.0, 0.0, 0.5, 0.0, 0.5, 0.0, 1.0, 0.0, 1.0, 0.0, 0.5, 0.0, 1.0, 0.0, 1.0, 0.0, 0.5, 0.0, 0.5, 0.0, 1.0, 0.0, 1.0, 0.0, 0.5, 0.0, 0.5, 0.0, 0.5, 0.0, 0.5, 0.0, 0.5, 0.0, 1.0, 0.0, 0.5, 0.0, 0.5, 0.0, 1.0, 0.0, 0.5, 0.0, 0.5, 0.0, 0.5, 0.0, 0.5, 0.0, 1.0, 0.0, 0.5, 0.0, 0.5, 0.0, 1.0, 0.0, 1.0, 0.0, 1.0, 0.0, 1.0, 0.0, 1.0, 0.0, 0.5, 0.0, 1.0, 0.0, 1.0, 0.0, 0.5, 0.0, 1.0, 0.0, 1.0, 0.0, 1.0, 0.0, 1.0, 0.0, 0.5, 0.0, 1.0, 0.0, 1.0, 0.0, 0.5])
me_cylinder_005.materials.append(mat_material_003)
me_cylinder_005.materials.append(mat_material_002)
me_cylinder_005.use_remesh_fix_poles = True
me_cylinder_005.use_remesh_preserve_attributes = False
me_cylinder_005.use_mirror_vertex_groups = False
me_cylinder_005.update()
me_cylinder_006 = bpy.data.meshes.new('Cylinder.006')
me_cylinder_006.from_pydata([(0.003848, 0.5503, -2.093), (0.003848, 0.5503, 2.093), (3.082, 0.5503, 2.093), (3.082, 0.5503, -2.093), (0.003848, -0.5503, -2.093), (0.003848, -0.5503, 2.093), (-0.1073, -0.5393, -2.093), (-0.1073, -0.5393, 2.093), (-0.2104, -0.508, -2.093), (-0.2104, -0.508, 2.093), (-0.3055, -0.4572, -2.093), (-0.3055, -0.4572, 2.093), (-0.3888, -0.3888, -2.093), (-0.3888, -0.3888, 2.093), (-0.4572, -0.3055, -2.093), (-0.4572, -0.3055, 2.093), (-0.508, -0.2104, -2.093), (-0.508, -0.2104, 2.093), (-0.5393, -0.1073, -2.093), (-0.5393, -0.1073, 2.093), (-0.5499, 5.804e-07, -2.093), (-0.5499, 7.197e-07, 2.093), (-0.5393, 0.1073, -2.093), (-0.5393, 0.1073, 2.093), (-0.508, 0.2104, -2.093), (-0.508, 0.2104, 2.093), (-0.4572, 0.3055, -2.093), (-0.4572, 0.3055, 2.093), (-0.3888, 0.3888, -2.093), (-0.3888, 0.3888, 2.093), (-0.3055, 0.4572, -2.093), (-0.3055, 0.4572, 2.093), (-0.2104, 0.508, -2.093), (-0.2104, 0.508, 2.093), (-0.1073, 0.5393, -2.093), (-0.1073, 0.5393, 2.093), (3.082, -0.5503, -2.093), (3.082, -0.5503, 2.093), (-1.849e-07, -0.6286, -2.229), (3.218, -0.6286, -2.229), (3.218, -0.6286, 2.229), (3.218, 0.6286, -2.229), (3.218, 0.6286, 2.229), (-0.1226, -0.6165, -2.229), (-0.1226, -0.6165, 2.229), (-1.849e-07, -0.6286, 2.229), (-0.2406, -0.5807, -2.229), (-0.2406, -0.5807, 2.229), (-0.3492, -0.5227, -2.229), (-0.3492, -0.5227, 2.229), (-0.4445, -0.4445, -2.229), (-0.4445, -0.4445, 2.229), (-0.5227, -0.3492, -2.229), (-0.5227, -0.3492, 2.229), (-0.5807, -0.2405, -2.229), (-0.5807, -0.2405, 2.229), (-0.6165, -0.1226, -2.229), (-0.6165, -0.1226, 2.229), (-0.6286, 6.567e-07, -2.229), (-0.6286, 7.966e-07, 2.229), (-0.6165, 0.1226, -2.229), (-0.6165, 0.1226, 2.229), (-0.5807, 0.2406, -2.229), (-0.5807, 0.2406, 2.229), (-0.5227, 0.3492, -2.229), (-0.5227, 0.3492, 2.229), (-0.4445, 0.4445, -2.229), (-0.4445, 0.4445, 2.229), (-0.3492, 0.5227, -2.229), (-0.3492, 0.5227, 2.229), (-0.2405, 0.5807, -2.229), (-0.2405, 0.5807, 2.229), (-0.1226, 0.6165, -2.229), (-0.1226, 0.6165, 2.229), (1.989e-08, 0.6286, -2.229), (1.989e-08, 0.6286, 2.229), (3.072, 0.6286, -1.065), (3.072, 0.6286, -0.5604), (0.06047, 0.6286, -1.065), (0.06047, 0.6286, -0.5604), (3.072, 0.6286, -0.473), (3.072, 0.6286, -0.2328), (0.06047, 0.6286, -0.473), (0.06047, 0.6286, -0.2328), (0.06047, 0.6821, -1.065), (0.06047, 0.6821, -0.5604), (3.072, 0.6821, -1.065), (3.072, 0.6821, -0.5604), (0.06047, 0.6821, -0.2328), (0.06047, 0.6821, -0.473), (3.072, 0.6821, -0.473), (3.072, 0.6821, -0.2328)], [], [(45, 38, 39, 40), (38, 45, 44, 43), (43, 44, 47, 46), (46, 47, 49, 48), (48, 49, 51, 50), (50, 51, 53, 52), (52, 53, 55, 54), (54, 55, 57, 56), (56, 57, 59, 58), (58, 59, 61, 60), (60, 61, 63, 62), (62, 63, 65, 64), (64, 65, 67, 66), (66, 67, 69, 68), (68, 69, 71, 70), (70, 71, 73, 72), (72, 73, 75, 74), (74, 75, 42, 41), (37, 36, 3, 2), (7, 5, 37, 2, 1, 35, 33, 31, 29, 27, 25, 23, 21, 19, 17, 15, 13, 11, 9), (36, 4, 6, 8, 10, 12, 14, 16, 18, 20, 22, 24, 26, 28, 30, 32, 34, 0, 3), (4, 36, 39, 38), (36, 37, 40, 39), (2, 3, 41, 42), (6, 4, 38, 43), (5, 7, 44, 45), (8, 6, 43, 46), (7, 9, 47, 44), (10, 8, 46, 48), (9, 11, 49, 47), (12, 10, 48, 50), (11, 13, 51, 49), (14, 12, 50, 52), (13, 15, 53, 51), (16, 14, 52, 54), (15, 17, 55, 53), (18, 16, 54, 56), (17, 19, 57, 55), (20, 18, 56, 58), (19, 21, 59, 57), (22, 20, 58, 60), (21, 23, 61, 59), (24, 22, 60, 62), (23, 25, 63, 61), (26, 24, 62, 64), (25, 27, 65, 63), (28, 26, 64, 66), (27, 29, 67, 65), (30, 28, 66, 68), (29, 31, 69, 67), (32, 30, 68, 70), (31, 33, 71, 69), (34, 32, 70, 72), (33, 35, 73, 71), (0, 34, 72, 74), (35, 1, 75, 73), (37, 5, 45, 40), (1, 2, 42, 75), (3, 0, 74, 41), (78, 76, 77, 79), (82, 80, 81, 83), (84, 85, 87, 86), (89, 88, 91, 90), (80, 82, 89, 90), (81, 80, 90, 91), (76, 78, 84, 86), (77, 76, 86, 87), (83, 81, 91, 88), (82, 83, 88, 89), (79, 77, 87, 85), (78, 79, 85, 84)])
_uv = me_cylinder_006.uv_layers.new(name='UVMap')
_uv.uv.foreach_set('vector', [0.5, 1.0, 0.5, 0.5, 0.5, 0.5, 0.5, 1.0, 0.5, 0.5, 0.5, 1.0, 0.4688, 1.0, 0.4688, 0.5, 0.4688, 0.5, 0.4688, 1.0, 0.4375, 1.0, 0.4375, 0.5, 0.4375, 0.5, 0.4375, 1.0, 0.4062, 1.0, 0.4062, 0.5, 0.4062, 0.5, 0.4062, 1.0, 0.375, 1.0, 0.375, 0.5, 0.375, 0.5, 0.375, 1.0, 0.3438, 1.0, 0.3438, 0.5, 0.3438, 0.5, 0.3438, 1.0, 0.3125, 1.0, 0.3125, 0.5, 0.3125, 0.5, 0.3125, 1.0, 0.2812, 1.0, 0.2812, 0.5, 0.2812, 0.5, 0.2812, 1.0, 0.25, 1.0, 0.25, 0.5, 0.25, 0.5, 0.25, 1.0, 0.2188, 1.0, 0.2188, 0.5, 0.2188, 0.5, 0.2188, 1.0, 0.1875, 1.0, 0.1875, 0.5, 0.1875, 0.5, 0.1875, 1.0, 0.1562, 1.0, 0.1562, 0.5, 0.1562, 0.5, 0.1562, 1.0, 0.125, 1.0, 0.125, 0.5, 0.125, 0.5, 0.125, 1.0, 0.09375, 1.0, 0.09375, 0.5, 0.09375, 0.5, 0.09375, 1.0, 0.0625, 1.0, 0.0625, 0.5, 0.0625, 0.5, 0.0625, 1.0, 0.03125, 1.0, 0.03125, 0.5, 0.03125, 0.5, 0.03125, 1.0, 0.0, 1.0, 0.0, 0.5, 0.0, 0.5, 0.0, 1.0, 0.0, 1.0, 0.0, 0.5, 0.4688, 1.0, 0.4688, 0.5, 0.03115, 0.5, 0.03115, 1.0, 0.4416, 1.0, 0.4614, 1.0, 0.4688, 1.0, 0.03115, 1.0, 0.03855, 1.0, 0.05843, 1.0, 0.08403, 1.0, 0.1109, 1.0, 0.1383, 1.0, 0.166, 1.0, 0.1939, 1.0, 0.2219, 1.0, 0.25, 1.0, 0.2781, 1.0, 0.3061, 1.0, 0.334, 1.0, 0.3617, 1.0, 0.3891, 1.0, 0.416, 1.0, 0.4688, 0.5, 0.4614, 0.5, 0.4416, 0.5, 0.416, 0.5, 0.3891, 0.5, 0.3617, 0.5, 0.334, 0.5, 0.3061, 0.5, 0.2781, 0.5, 0.25, 0.5, 0.2219, 0.5, 0.1939, 0.5, 0.166, 0.5, 0.1383, 0.5, 0.1109, 0.5, 0.08403, 0.5, 0.05843, 0.5, 0.03855, 0.5, 0.03115, 0.5, 0.4614, 0.5, 0.4688, 0.5, 0.5, 0.5, 0.5, 0.5, 0.4688, 0.5, 0.4688, 1.0, 0.5, 1.0, 0.5, 0.5, 0.03115, 1.0, 0.03115, 0.5, 0.0, 0.5, 0.0, 1.0, 0.4416, 0.5, 0.4614, 0.5, 0.5, 0.5, 0.4688, 0.5, 0.4614, 1.0, 0.4416, 1.0, 0.4688, 1.0, 0.5, 1.0, 0.416, 0.5, 0.4416, 0.5, 0.4688, 0.5, 0.4375, 0.5, 0.4416, 1.0, 0.416, 1.0, 0.4375, 1.0, 0.4688, 1.0, 0.3891, 0.5, 0.416, 0.5, 0.4375, 0.5, 0.4062, 0.5, 0.416, 1.0, 0.3891, 1.0, 0.4062, 1.0, 0.4375, 1.0, 0.3617, 0.5, 0.3891, 0.5, 0.4062, 0.5, 0.375, 0.5, 0.3891, 1.0, 0.3617, 1.0, 0.375, 1.0, 0.4062, 1.0, 0.334, 0.5, 0.3617, 0.5, 0.375, 0.5, 0.3438, 0.5, 0.3617, 1.0, 0.334, 1.0, 0.3438, 1.0, 0.375, 1.0, 0.3061, 0.5, 0.334, 0.5, 0.3438, 0.5, 0.3125, 0.5, 0.334, 1.0, 0.3061, 1.0, 0.3125, 1.0, 0.3438, 1.0, 0.2781, 0.5, 0.3061, 0.5, 0.3125, 0.5, 0.2812, 0.5, 0.3061, 1.0, 0.2781, 1.0, 0.2812, 1.0, 0.3125, 1.0, 0.25, 0.5, 0.2781, 0.5, 0.2812, 0.5, 0.25, 0.5, 0.2781, 1.0, 0.25, 1.0, 0.25, 1.0, 0.2812, 1.0, 0.2219, 0.5, 0.25, 0.5, 0.25, 0.5, 0.2188, 0.5, 0.25, 1.0, 0.2219, 1.0, 0.2188, 1.0, 0.25, 1.0, 0.1939, 0.5, 0.2219, 0.5, 0.2188, 0.5, 0.1875, 0.5, 0.2219, 1.0, 0.1939, 1.0, 0.1875, 1.0, 0.2188, 1.0, 0.166, 0.5, 0.1939, 0.5, 0.1875, 0.5, 0.1562, 0.5, 0.1939, 1.0, 0.166, 1.0, 0.1562, 1.0, 0.1875, 1.0, 0.1383, 0.5, 0.166, 0.5, 0.1562, 0.5, 0.125, 0.5, 0.166, 1.0, 0.1383, 1.0, 0.125, 1.0, 0.1562, 1.0, 0.1109, 0.5, 0.1383, 0.5, 0.125, 0.5, 0.09375, 0.5, 0.1383, 1.0, 0.1109, 1.0, 0.09375, 1.0, 0.125, 1.0, 0.08403, 0.5, 0.1109, 0.5, 0.09375, 0.5, 0.0625, 0.5, 0.1109, 1.0, 0.08403, 1.0, 0.0625, 1.0, 0.09375, 1.0, 0.05843, 0.5, 0.08403, 0.5, 0.0625, 0.5, 0.03125, 0.5, 0.08403, 1.0, 0.05843, 1.0, 0.03125, 1.0, 0.0625, 1.0, 0.03855, 0.5, 0.05843, 0.5, 0.03125, 0.5, 0.0, 0.5, 0.05843, 1.0, 0.03855, 1.0, 0.0, 1.0, 0.03125, 1.0, 0.4688, 1.0, 0.4614, 1.0, 0.5, 1.0, 0.5, 1.0, 0.03855, 1.0, 0.03115, 1.0, 0.0, 1.0, 0.0, 1.0, 0.03115, 0.5, 0.03855, 0.5, 0.0, 0.5, 0.0, 0.5, 0.0, 0.5, 0.0, 0.5, 0.0, 1.0, 0.0, 1.0, 0.0, 0.5, 0.0, 0.5, 0.0, 1.0, 0.0, 1.0, 0.0, 0.5, 0.0, 1.0, 0.0, 1.0, 0.0, 0.5, 0.0, 0.5, 0.0, 1.0, 0.0, 1.0, 0.0, 0.5, 0.0, 0.5, 0.0, 0.5, 0.0, 0.5, 0.0, 0.5, 0.0, 1.0, 0.0, 0.5, 0.0, 0.5, 0.0, 1.0, 0.0, 0.5, 0.0, 0.5, 0.0, 0.5, 0.0, 0.5, 0.0, 1.0, 0.0, 0.5, 0.0, 0.5, 0.0, 1.0, 0.0, 1.0, 0.0, 1.0, 0.0, 1.0, 0.0, 1.0, 0.0, 0.5, 0.0, 1.0, 0.0, 1.0, 0.0, 0.5, 0.0, 1.0, 0.0, 1.0, 0.0, 1.0, 0.0, 1.0, 0.0, 0.5, 0.0, 1.0, 0.0, 1.0, 0.0, 0.5])
me_cylinder_006.materials.append(mat_material_003)
me_cylinder_006.materials.append(mat_material_002)
me_cylinder_006.use_remesh_fix_poles = True
me_cylinder_006.use_remesh_preserve_attributes = False
me_cylinder_006.use_mirror_vertex_groups = False
me_cylinder_006.update()

# ---- objects
ob_cube = bpy.data.objects.new('Cube', me_cube_001)
ob_cylinder = bpy.data.objects.new('Cylinder', me_cylinder)
ob_cylinder_001 = bpy.data.objects.new('Cylinder.001', me_cylinder_001)
ob_cylinder_002 = bpy.data.objects.new('Cylinder.002', me_cylinder_002)
ob_cylinder_003 = bpy.data.objects.new('Cylinder.003', me_cylinder_003)
ob_cylinder_004 = bpy.data.objects.new('Cylinder.004', me_cylinder_004)
ob_cylinder_005 = bpy.data.objects.new('Cylinder.005', me_cylinder_005)
ob_cylinder_006 = bpy.data.objects.new('Cylinder.006', me_cylinder_006)

# ---- transforms, parenting, visibility, modifiers, constraints
ob_cube.location = (0.0, 0.0, 4.037)
ob_cube.scale = (0.1307, 3.358, 4.019)
ob_cube.lineart.crease_threshold = 0.0
ob_cylinder.location = (1.085, -3.041, 6.859)
ob_cylinder.rotation_euler = (3.142, -0.0, 3.025)
ob_cylinder.scale = (0.3606, 0.3606, 0.3606)
ob_cylinder.lineart.crease_threshold = 0.0
_m = ob_cylinder.modifiers.new('Bevel', 'BEVEL')
_m.segments = 4
_m = ob_cylinder.modifiers.new('Subdivision', 'SUBSURF')
_m.uv_smooth = 'PRESERVE_CORNERS'
ob_cylinder_001.location = (0.9786, -2.609, 6.859)
ob_cylinder_001.rotation_euler = (3.142, -0.0, 3.025)
ob_cylinder_001.scale = (0.3606, 0.3606, 0.3606)
ob_cylinder_001.lineart.crease_threshold = 0.0
_m = ob_cylinder_001.modifiers.new('Bevel', 'BEVEL')
_m.segments = 4
_m = ob_cylinder_001.modifiers.new('Subdivision', 'SUBSURF')
_m.uv_smooth = 'PRESERVE_CORNERS'
ob_cylinder_002.location = (1.194, -1.292, 4.851)
ob_cylinder_002.rotation_euler = (3.142, -0.0, 3.025)
ob_cylinder_002.scale = (0.3606, 0.3606, 0.3606)
ob_cylinder_002.lineart.crease_threshold = 0.0
_m = ob_cylinder_002.modifiers.new('Bevel', 'BEVEL')
_m.segments = 4
_m = ob_cylinder_002.modifiers.new('Subdivision', 'SUBSURF')
_m.uv_smooth = 'PRESERVE_CORNERS'
ob_cylinder_003.location = (0.4161, 1.919, 4.81)
ob_cylinder_003.rotation_euler = (3.142, -0.0, 3.025)
ob_cylinder_003.scale = (0.3606, 0.3606, 0.3606)
ob_cylinder_003.lineart.crease_threshold = 0.0
_m = ob_cylinder_003.modifiers.new('Bevel', 'BEVEL')
_m.segments = 4
_m = ob_cylinder_003.modifiers.new('Subdivision', 'SUBSURF')
_m.uv_smooth = 'PRESERVE_CORNERS'
ob_cylinder_004.location = (1.305, 0.3709, 2.882)
ob_cylinder_004.rotation_euler = (3.142, -0.0, 3.025)
ob_cylinder_004.scale = (0.3606, 0.3606, 0.3606)
ob_cylinder_004.lineart.crease_threshold = 0.0
_m = ob_cylinder_004.modifiers.new('Bevel', 'BEVEL')
_m.segments = 4
_m = ob_cylinder_004.modifiers.new('Subdivision', 'SUBSURF')
_m.uv_smooth = 'PRESERVE_CORNERS'
ob_cylinder_005.location = (1.181, 0.9076, 2.884)
ob_cylinder_005.rotation_euler = (3.142, -0.0, 3.025)
ob_cylinder_005.scale = (0.3606, 0.3606, 0.3606)
ob_cylinder_005.lineart.crease_threshold = 0.0
_m = ob_cylinder_005.modifiers.new('Bevel', 'BEVEL')
_m.segments = 4
_m = ob_cylinder_005.modifiers.new('Subdivision', 'SUBSURF')
_m.uv_smooth = 'PRESERVE_CORNERS'
ob_cylinder_006.location = (1.388, 2.068, 0.9188)
ob_cylinder_006.rotation_euler = (3.142, -0.0, 3.025)
ob_cylinder_006.scale = (0.3606, 0.3606, 0.3606)
ob_cylinder_006.lineart.crease_threshold = 0.0
_m = ob_cylinder_006.modifiers.new('Bevel', 'BEVEL')
_m.segments = 4
_m = ob_cylinder_006.modifiers.new('Subdivision', 'SUBSURF')
_m.uv_smooth = 'PRESERVE_CORNERS'

# ---- collection membership
col_collection.objects.link(ob_cube)
col_collection.objects.link(ob_cylinder)
col_collection.objects.link(ob_cylinder_001)
col_collection.objects.link(ob_cylinder_002)
col_collection.objects.link(ob_cylinder_003)
col_collection.objects.link(ob_cylinder_004)
col_collection.objects.link(ob_cylinder_005)
col_collection.objects.link(ob_cylinder_006)

# ---- scene / render settings (as saved in the file)
scene.frame_start = 1; scene.frame_end = 250; scene.frame_set(127)
scene.render.engine = 'BLENDER_EEVEE_NEXT'
scene.cycles.use_denoising = False
scene.cycles.samples = 128
scene.cycles.sampling_pattern = 'TABULATED_SOBOL'
scene.cycles.use_adaptive_sampling = False
scene.cycles.use_light_tree = False
scene.view_settings.view_transform = 'Filmic'
bpy.context.view_layer.update()

# ---- added for rendering (the .blend has no active camera and no usable light): camera, sun
cam_auto = bpy.data.cameras.new('AutoCamera')
cam_auto.lens = 50.0
cam_auto.sensor_width = 36.0
cam_auto.clip_end = 1000.0
ob_auto_camera = bpy.data.objects.new('AutoCamera', cam_auto)
scene.collection.objects.link(ob_auto_camera)
ob_auto_camera.location = (10.4594, -12.0205, 12.0502)
ob_auto_camera.rotation_euler = (1.09748, -7.21219e-08, 0.694738)
scene.camera = ob_auto_camera
light_auto_sun = bpy.data.lights.new('AutoSun', 'SUN')
light_auto_sun.energy = 3.0
light_auto_sun.angle = 0.0523599
ob_auto_sun = bpy.data.objects.new('AutoSun', light_auto_sun)
scene.collection.objects.link(ob_auto_sun)
ob_auto_sun.rotation_euler = (0.872665, 0.174533, 0.523599)
bpy.context.view_layer.update()
